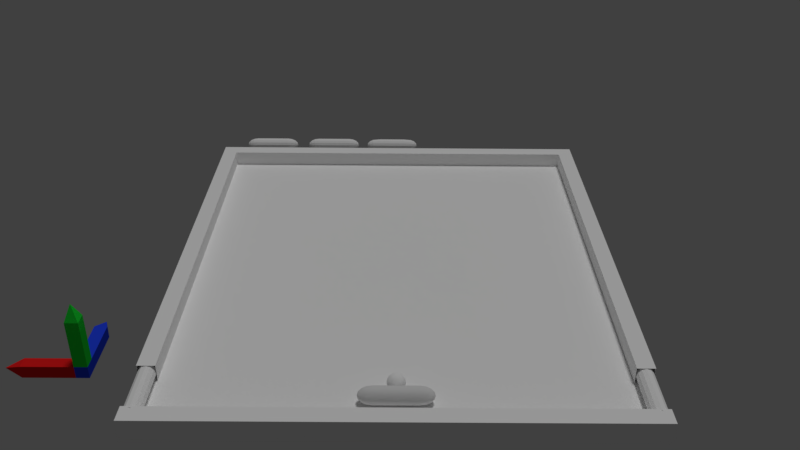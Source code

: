 # Source: level_mesh.blend  (saved by Blender 2.79.0; exported with 4.5.12 LTS)
import bpy
from mathutils import Matrix  # noqa: F401  (used for matrix-valued properties, if any)

bpy.ops.wm.read_factory_settings(use_empty=True)
scene = bpy.context.scene
scene.name = 'Scene'

# ---- collections
col_collection_1 = bpy.data.collections.new('Collection 1'); scene.collection.children.link(col_collection_1)
col_collection_9 = bpy.data.collections.new('Collection 9'); scene.collection.children.link(col_collection_9)

# ---- materials (node trees are filled in below, after node groups)
mat_material = bpy.data.materials.new('Material')
mat_material.alpha_threshold = 0.0
mat_material.use_transparent_shadow = False
mat_material.diffuse_color = (1.0, 1.0, 1.0, 1.0)
mat_material.roughness = 0.5
mat_material.specular_intensity = 0.0
mat_material_001 = bpy.data.materials.new('Material.001')
mat_material_001.alpha_threshold = 0.0
mat_material_001.use_transparent_shadow = False
mat_material_001.diffuse_color = (0.01452, 0.8, 0.04292, 1.0)
mat_material_001.roughness = 0.5
mat_material_002 = bpy.data.materials.new('Material.002')
mat_material_002.alpha_threshold = 0.0
mat_material_002.use_transparent_shadow = False
mat_material_002.diffuse_color = (0.8, 0.01274, 0.01358, 1.0)
mat_material_002.roughness = 0.5
mat_material_003 = bpy.data.materials.new('Material.003')
mat_material_003.alpha_threshold = 0.0
mat_material_003.use_transparent_shadow = False
mat_material_003.diffuse_color = (0.01929, 0.05748, 0.8, 1.0)
mat_material_003.roughness = 0.5

# ---- material node trees

# ---- world
world_world = bpy.data.worlds.new('World'); scene.world = world_world
world_world.color = (0.05088, 0.05088, 0.05088)
world_world.use_sun_shadow = False
world_world.sun_shadow_jitter_overblur = 0.0
world_world.cycles.sampling_method = 'MANUAL'

# ---- cameras
cam_camera = bpy.data.cameras.new('Camera')
cam_camera.clip_end = 100.0
cam_camera.lens = 35.0
cam_camera.sensor_width = 32.0
cam_camera.sensor_height = 18.0
cam_camera.display_size = 2.0
cam_camera.dof.focus_distance = 0.0
cam_camera.dof.aperture_fstop = 128.0
cam_camera.dof.aperture_blades = 6

# ---- lights
light_sun = bpy.data.lights.new('Sun', 'SUN')
light_sun.transmission_factor = 0.0
light_sun.angle = 0.1993
light_sun.energy = 0.8
light_sun.shadow_buffer_clip_start = 0.5
light_sun.shadow_soft_size = 0.1
light_sun.shadow_cascade_max_distance = 1000.0

# ---- meshes
me_ball = bpy.data.meshes.new('ball')
me_ball.from_pydata([(1.13e-07, 1.412e-08, -0.05), (-0.03648, 0.02649, -0.02236), (0.01393, 0.04287, -0.02236), (0.0451, 2.881e-08, -0.02236), (0.01394, -0.04287, -0.02236), (-0.03648, -0.02649, -0.02236), (-0.01393, 0.04287, 0.02236), (0.03648, 0.02649, 0.02236), (0.03648, -0.02649, 0.02236), (-0.01393, -0.04287, 0.02236), (-0.0451, -5.672e-10, 0.02236), (1.13e-07, 1.412e-08, 0.05), (0.01172, 0.03604, -0.03258), (0.008127, 0.025, -0.0422), (0.003842, 0.01182, -0.0482), (-0.01006, 0.007304, -0.0482), (-0.02128, 0.01545, -0.0422), (-0.03067, 0.02227, -0.03258), (-0.02683, 0.03409, -0.02496), (-0.01315, 0.04045, -0.02608), (0.001658, 0.04335, -0.02496), (-0.04073, -0.01497, -0.02496), (-0.04255, 2.613e-10, -0.02608), (-0.04073, 0.01497, -0.02496), (-0.01006, -0.007304, -0.0482), (-0.02128, -0.01545, -0.0422), (-0.03067, -0.02227, -0.03258), (0.03791, 2.647e-08, -0.03258), (0.0263, 3.681e-08, -0.0422), (0.01243, 2.523e-08, -0.0482), (0.02415, 0.03604, -0.02496), (0.03442, 0.025, -0.02608), (0.04176, 0.01182, -0.02496), (0.01172, -0.03604, -0.03258), (0.008127, -0.025, -0.0422), (0.003842, -0.01182, -0.0482), (0.04176, -0.01182, -0.02496), (0.03442, -0.025, -0.02608), (0.02415, -0.03604, -0.02496), (0.001658, -0.04335, -0.02496), (-0.01315, -0.04045, -0.02608), (-0.02683, -0.03409, -0.02496), (-0.04797, 0.007304, 0.01264), (-0.04757, 0.01545, 0.0), (-0.0431, 0.02228, -0.01264), (-0.0431, -0.02228, -0.01264), (-0.04757, -0.01545, 0.0), (-0.04797, -0.007304, 0.01264), (-0.007874, 0.04786, 0.01264), (9.671e-08, 0.05, 0.0), (0.007874, 0.04786, -0.01264), (-0.03451, 0.03409, -0.01264), (-0.0294, 0.04045, 0.0), (-0.02177, 0.04335, 0.01264), (0.0431, 0.02228, 0.01264), (0.04757, 0.01545, 0.0), (0.04797, 0.007304, -0.01264), (0.02177, 0.04335, -0.01264), (0.0294, 0.04045, 0.0), (0.03451, 0.03409, 0.01264), (0.03451, -0.03409, 0.01264), (0.0294, -0.04045, 0.0), (0.02177, -0.04335, -0.01264), (0.04797, -0.007304, -0.01264), (0.04757, -0.01545, 0.0), (0.0431, -0.02228, 0.01264), (-0.02177, -0.04335, 0.01264), (-0.0294, -0.04045, 0.0), (-0.03451, -0.03409, -0.01264), (0.007874, -0.04786, -0.01264), (1.293e-07, -0.05, 0.0), (-0.007874, -0.04786, 0.01264), (-0.04176, 0.01182, 0.02496), (-0.03442, 0.025, 0.02608), (-0.02415, 0.03604, 0.02496), (-0.001658, 0.04335, 0.02496), (0.01315, 0.04045, 0.02608), (0.02683, 0.03409, 0.02496), (0.04073, 0.01497, 0.02496), (0.04255, 2.798e-08, 0.02608), (0.04073, -0.01497, 0.02496), (0.02683, -0.03409, 0.02496), (0.01315, -0.04045, 0.02608), (-0.001658, -0.04335, 0.02496), (-0.02415, -0.03604, 0.02496), (-0.03442, -0.025, 0.02608), (-0.04176, -0.01182, 0.02496), (-0.003841, 0.01182, 0.0482), (-0.008126, 0.025, 0.0422), (-0.01172, 0.03604, 0.03258), (-0.03791, 1.772e-09, 0.03258), (-0.0263, 5.555e-09, 0.0422), (-0.01243, 1.007e-08, 0.0482), (0.01006, 0.007304, 0.0482), (0.02128, 0.01545, 0.0422), (0.03067, 0.02228, 0.03258), (0.01006, -0.007304, 0.0482), (0.02128, -0.01545, 0.0422), (0.03067, -0.02227, 0.03258), (-0.003841, -0.01182, 0.0482), (-0.008126, -0.025, 0.0422), (-0.01172, -0.03604, 0.03258), (-0.01825, -0.01325, 0.04426), (-0.03175, -0.01325, 0.03598), (-0.02242, -0.02609, 0.03598), (0.006969, -0.02144, 0.04426), (0.002796, -0.03428, 0.03598), (0.0179, -0.02938, 0.03598), (0.02255, 2.147e-08, 0.04426), (0.03348, -0.007936, 0.03598), (0.03348, 0.007936, 0.03598), (0.00697, 0.02144, 0.04426), (0.0179, 0.02938, 0.03598), (0.002796, 0.03428, 0.03598), (-0.01825, 0.01325, 0.04426), (-0.02242, 0.02609, 0.03598), (-0.03175, 0.01325, 0.03598), (-0.04303, -0.02144, 0.01361), (-0.04045, -0.02938, 0.0002137), (-0.0337, -0.03428, 0.01361), (0.007103, -0.04753, 0.01361), (0.01545, -0.04753, 0.0002137), (0.0222, -0.04263, 0.01361), (0.04742, -0.007936, 0.01361), (0.05, 3.746e-08, 0.0002138), (0.04742, 0.007936, 0.01361), (0.0222, 0.04263, 0.01361), (0.01545, 0.04753, 0.0002137), (0.007103, 0.04753, 0.01361), (-0.0337, 0.03428, 0.01361), (-0.04045, 0.02938, 0.0002137), (-0.04303, 0.02144, 0.01361), (-0.01545, -0.04753, -0.0002138), (-0.0222, -0.04263, -0.01361), (-0.007103, -0.04753, -0.01361), (0.04045, -0.02938, -0.0002138), (0.0337, -0.03428, -0.01361), (0.04303, -0.02144, -0.01361), (0.04045, 0.02938, -0.0002138), (0.04303, 0.02144, -0.01361), (0.0337, 0.03428, -0.01361), (-0.01545, 0.04753, -0.0002138), (-0.007103, 0.04753, -0.01361), (-0.0222, 0.04263, -0.01361), (-0.05, -2.165e-09, -0.0002138), (-0.04742, 0.007936, -0.01361), (-0.04742, -0.007936, -0.01361), (-0.0179, -0.02938, -0.03598), (-0.006969, -0.02144, -0.04426), (-0.002795, -0.03428, -0.03598), (0.02242, -0.02609, -0.03598), (0.01825, -0.01325, -0.04426), (0.03175, -0.01325, -0.03598), (0.03175, 0.01325, -0.03598), (0.01825, 0.01325, -0.04426), (0.02242, 0.02609, -0.03598), (-0.03348, -0.007936, -0.03598), (-0.03348, 0.007936, -0.03598), (-0.02255, 2.089e-08, -0.04426), (-0.002795, 0.03428, -0.03598), (-0.00697, 0.02144, -0.04426), (-0.0179, 0.02938, -0.03598)], [], [(0, 15, 14), (1, 17, 23), (0, 14, 29), (0, 29, 35), (0, 35, 24), (1, 23, 44), (2, 20, 50), (3, 32, 56), (4, 38, 62), (5, 41, 68), (1, 44, 51), (2, 50, 57), (3, 56, 63), (4, 62, 69), (5, 68, 45), (6, 74, 89), (7, 77, 95), (8, 80, 98), (9, 83, 101), (10, 86, 90), (92, 99, 11), (91, 102, 92), (90, 103, 91), (92, 102, 99), (102, 100, 99), (91, 103, 102), (103, 104, 102), (102, 104, 100), (104, 101, 100), (90, 86, 103), (86, 85, 103), (103, 85, 104), (85, 84, 104), (104, 84, 101), (84, 9, 101), (99, 96, 11), (100, 105, 99), (101, 106, 100), (99, 105, 96), (105, 97, 96), (100, 106, 105), (106, 107, 105), (105, 107, 97), (107, 98, 97), (101, 83, 106), (83, 82, 106), (106, 82, 107), (82, 81, 107), (107, 81, 98), (81, 8, 98), (96, 93, 11), (97, 108, 96), (98, 109, 97), (96, 108, 93), (108, 94, 93), (97, 109, 108), (109, 110, 108), (108, 110, 94), (110, 95, 94), (98, 80, 109), (80, 79, 109), (109, 79, 110), (79, 78, 110), (110, 78, 95), (78, 7, 95), (93, 87, 11), (94, 111, 93), (95, 112, 94), (93, 111, 87), (111, 88, 87), (94, 112, 111), (112, 113, 111), (111, 113, 88), (113, 89, 88), (95, 77, 112), (77, 76, 112), (112, 76, 113), (76, 75, 113), (113, 75, 89), (75, 6, 89), (87, 92, 11), (88, 114, 87), (89, 115, 88), (87, 114, 92), (114, 91, 92), (88, 115, 114), (115, 116, 114), (114, 116, 91), (116, 90, 91), (89, 74, 115), (74, 73, 115), (115, 73, 116), (73, 72, 116), (116, 72, 90), (72, 10, 90), (47, 86, 10), (46, 117, 47), (45, 118, 46), (47, 117, 86), (117, 85, 86), (46, 118, 117), (118, 119, 117), (117, 119, 85), (119, 84, 85), (45, 68, 118), (68, 67, 118), (118, 67, 119), (67, 66, 119), (119, 66, 84), (66, 9, 84), (71, 83, 9), (70, 120, 71), (69, 121, 70), (71, 120, 83), (120, 82, 83), (70, 121, 120), (121, 122, 120), (120, 122, 82), (122, 81, 82), (69, 62, 121), (62, 61, 121), (121, 61, 122), (61, 60, 122), (122, 60, 81), (60, 8, 81), (65, 80, 8), (64, 123, 65), (63, 124, 64), (65, 123, 80), (123, 79, 80), (64, 124, 123), (124, 125, 123), (123, 125, 79), (125, 78, 79), (63, 56, 124), (56, 55, 124), (124, 55, 125), (55, 54, 125), (125, 54, 78), (54, 7, 78), (59, 77, 7), (58, 126, 59), (57, 127, 58), (59, 126, 77), (126, 76, 77), (58, 127, 126), (127, 128, 126), (126, 128, 76), (128, 75, 76), (57, 50, 127), (50, 49, 127), (127, 49, 128), (49, 48, 128), (128, 48, 75), (48, 6, 75), (53, 74, 6), (52, 129, 53), (51, 130, 52), (53, 129, 74), (129, 73, 74), (52, 130, 129), (130, 131, 129), (129, 131, 73), (131, 72, 73), (51, 44, 130), (44, 43, 130), (130, 43, 131), (43, 42, 131), (131, 42, 72), (42, 10, 72), (66, 71, 9), (67, 132, 66), (68, 133, 67), (66, 132, 71), (132, 70, 71), (67, 133, 132), (133, 134, 132), (132, 134, 70), (134, 69, 70), (68, 41, 133), (41, 40, 133), (133, 40, 134), (40, 39, 134), (134, 39, 69), (39, 4, 69), (60, 65, 8), (61, 135, 60), (62, 136, 61), (60, 135, 65), (135, 64, 65), (61, 136, 135), (136, 137, 135), (135, 137, 64), (137, 63, 64), (62, 38, 136), (38, 37, 136), (136, 37, 137), (37, 36, 137), (137, 36, 63), (36, 3, 63), (54, 59, 7), (55, 138, 54), (56, 139, 55), (54, 138, 59), (138, 58, 59), (55, 139, 138), (139, 140, 138), (138, 140, 58), (140, 57, 58), (56, 32, 139), (32, 31, 139), (139, 31, 140), (31, 30, 140), (140, 30, 57), (30, 2, 57), (48, 53, 6), (49, 141, 48), (50, 142, 49), (48, 141, 53), (141, 52, 53), (49, 142, 141), (142, 143, 141), (141, 143, 52), (143, 51, 52), (50, 20, 142), (20, 19, 142), (142, 19, 143), (19, 18, 143), (143, 18, 51), (18, 1, 51), (42, 47, 10), (43, 144, 42), (44, 145, 43), (42, 144, 47), (144, 46, 47), (43, 145, 144), (145, 146, 144), (144, 146, 46), (146, 45, 46), (44, 23, 145), (23, 22, 145), (145, 22, 146), (22, 21, 146), (146, 21, 45), (21, 5, 45), (26, 41, 5), (25, 147, 26), (24, 148, 25), (26, 147, 41), (147, 40, 41), (25, 148, 147), (148, 149, 147), (147, 149, 40), (149, 39, 40), (24, 35, 148), (35, 34, 148), (148, 34, 149), (34, 33, 149), (149, 33, 39), (33, 4, 39), (33, 38, 4), (34, 150, 33), (35, 151, 34), (33, 150, 38), (150, 37, 38), (34, 151, 150), (151, 152, 150), (150, 152, 37), (152, 36, 37), (35, 29, 151), (29, 28, 151), (151, 28, 152), (28, 27, 152), (152, 27, 36), (27, 3, 36), (27, 32, 3), (28, 153, 27), (29, 154, 28), (27, 153, 32), (153, 31, 32), (28, 154, 153), (154, 155, 153), (153, 155, 31), (155, 30, 31), (29, 14, 154), (14, 13, 154), (154, 13, 155), (13, 12, 155), (155, 12, 30), (12, 2, 30), (21, 26, 5), (22, 156, 21), (23, 157, 22), (21, 156, 26), (156, 25, 26), (22, 157, 156), (157, 158, 156), (156, 158, 25), (158, 24, 25), (23, 17, 157), (17, 16, 157), (157, 16, 158), (16, 15, 158), (158, 15, 24), (15, 0, 24), (12, 20, 2), (13, 159, 12), (14, 160, 13), (12, 159, 20), (159, 19, 20), (13, 160, 159), (160, 161, 159), (159, 161, 19), (161, 18, 19), (14, 15, 160), (15, 16, 160), (160, 16, 161), (16, 17, 161), (161, 17, 18), (17, 1, 18)])
me_ball.polygons.foreach_set('use_smooth', [True] * 320)
_uv = me_ball.uv_layers.new(name='UVMap')
_uv.uv.foreach_set('vector', [0.0, 0.0, 0.0, 0.0, 0.0, 0.0, 0.0, 0.0, 0.0, 0.0, 0.0, 0.0, 0.0, 0.0, 0.0, 0.0, 0.0, 0.0, 0.0, 0.0, 0.0, 0.0, 0.0, 0.0, 0.0, 0.0, 0.0, 0.0, 0.0, 0.0, 0.0, 0.0, 0.0, 0.0, 0.0, 0.0, 0.0, 0.0, 0.0, 0.0, 0.0, 0.0, 0.0, 0.0, 0.0, 0.0, 0.0, 0.0, 0.0, 0.0, 0.0, 0.0, 0.0, 0.0, 0.0, 0.0, 0.0, 0.0, 0.0, 0.0, 0.0, 0.0, 0.0, 0.0, 0.0, 0.0, 0.0, 0.0, 0.0, 0.0, 0.0, 0.0, 0.0, 0.0, 0.0, 0.0, 0.0, 0.0, 0.0, 0.0, 0.0, 0.0, 0.0, 0.0, 0.0, 0.0, 0.0, 0.0, 0.0, 0.0, 0.0, 0.0, 0.0, 0.0, 0.0, 0.0, 0.0, 0.0, 0.0, 0.0, 0.0, 0.0, 0.0, 0.0, 0.0, 0.0, 0.0, 0.0, 0.0, 0.0, 0.0, 0.0, 0.0, 0.0, 0.0, 0.0, 0.0, 0.0, 0.0, 0.0, 0.0, 0.0, 0.0, 0.0, 0.0, 0.0, 0.0, 0.0, 0.0, 0.0, 0.0, 0.0, 0.0, 0.0, 0.0, 0.0, 0.0, 0.0, 0.0, 0.0, 0.0, 0.0, 0.0, 0.0, 0.0, 0.0, 0.0, 0.0, 0.0, 0.0, 0.0, 0.0, 0.0, 0.0, 0.0, 0.0, 0.0, 0.0, 0.0, 0.0, 0.0, 0.0, 0.0, 0.0, 0.0, 0.0, 0.0, 0.0, 0.0, 0.0, 0.0, 0.0, 0.0, 0.0, 0.0, 0.0, 0.0, 0.0, 0.0, 0.0, 0.0, 0.0, 0.0, 0.0, 0.0, 0.0, 0.0, 0.0, 0.0, 0.0, 0.0, 0.0, 0.0, 0.0, 0.0, 0.0, 0.0, 0.0, 0.0, 0.0, 0.0, 0.0, 0.0, 0.0, 0.0, 0.0, 0.0, 0.0, 0.0, 0.0, 0.0, 0.0, 0.0, 0.0, 0.0, 0.0, 0.0, 0.0, 0.0, 0.0, 0.0, 0.0, 0.0, 0.0, 0.0, 0.0, 0.0, 0.0, 0.0, 0.0, 0.0, 0.0, 0.0, 0.0, 0.0, 0.0, 0.0, 0.0, 0.0, 0.0, 0.0, 0.0, 0.0, 0.0, 0.0, 0.0, 0.0, 0.0, 0.0, 0.0, 0.0, 0.0, 0.0, 0.0, 0.0, 0.0, 0.0, 0.0, 0.0, 0.0, 0.0, 0.0, 0.0, 0.0, 0.0, 0.0, 0.0, 0.0, 0.0, 0.0, 0.0, 0.0, 0.0, 0.0, 0.0, 0.0, 0.0, 0.0, 0.0, 0.0, 0.0, 0.0, 0.0, 0.0, 0.0, 0.0, 0.0, 0.0, 0.0, 0.0, 0.0, 0.0, 0.0, 0.0, 0.0, 0.0, 0.0, 0.0, 0.0, 0.0, 0.0, 0.0, 0.0, 0.0, 0.0, 0.0, 0.0, 0.0, 0.0, 0.0, 0.0, 0.0, 0.0, 0.0, 0.0, 0.0, 0.0, 0.0, 0.0, 0.0, 0.0, 0.0, 0.0, 0.0, 0.0, 0.0, 0.0, 0.0, 0.0, 0.0, 0.0, 0.0, 0.0, 0.0, 0.0, 0.0, 0.0, 0.0, 0.0, 0.0, 0.0, 0.0, 0.0, 0.0, 0.0, 0.0, 0.0, 0.0, 0.0, 0.0, 0.0, 0.0, 0.0, 0.0, 0.0, 0.0, 0.0, 0.0, 0.0, 0.0, 0.0, 0.0, 0.0, 0.0, 0.0, 0.0, 0.0, 0.0, 0.0, 0.0, 0.0, 0.0, 0.0, 0.0, 0.0, 0.0, 0.0, 0.0, 0.0, 0.0, 0.0, 0.0, 0.0, 0.0, 0.0, 0.0, 0.0, 0.0, 0.0, 0.0, 0.0, 0.0, 0.0, 0.0, 0.0, 0.0, 0.0, 0.0, 0.0, 0.0, 0.0, 0.0, 0.0, 0.0, 0.0, 0.0, 0.0, 0.0, 0.0, 0.0, 0.0, 0.0, 0.0, 0.0, 0.0, 0.0, 0.0, 0.0, 0.0, 0.0, 0.0, 0.0, 0.0, 0.0, 0.0, 0.0, 0.0, 0.0, 0.0, 0.0, 0.0, 0.0, 0.0, 0.0, 0.0, 0.0, 0.0, 0.0, 0.0, 0.0, 0.0, 0.0, 0.0, 0.0, 0.0, 0.0, 0.0, 0.0, 0.0, 0.0, 0.0, 0.0, 0.0, 0.0, 0.0, 0.0, 0.0, 0.0, 0.0, 0.0, 0.0, 0.0, 0.0, 0.0, 0.0, 0.0, 0.0, 0.0, 0.0, 0.0, 0.0, 0.0, 0.0, 0.0, 0.0, 0.0, 0.0, 0.0, 0.0, 0.0, 0.0, 0.0, 0.0, 0.0, 0.0, 0.0, 0.0, 0.0, 0.0, 0.0, 0.0, 0.0, 0.0, 0.0, 0.0, 0.0, 0.0, 0.0, 0.0, 0.0, 0.0, 0.0, 0.0, 0.0, 0.0, 0.0, 0.0, 0.0, 0.0, 0.0, 0.0, 0.0, 0.0, 0.0, 0.0, 0.0, 0.0, 0.0, 0.0, 0.0, 0.0, 0.0, 0.0, 0.0, 0.0, 0.0, 0.0, 0.0, 0.0, 0.0, 0.0, 0.0, 0.0, 0.0, 0.0, 0.0, 0.0, 0.0, 0.0, 0.0, 0.0, 0.0, 0.0, 0.0, 0.0, 0.0, 0.0, 0.0, 0.0, 0.0, 0.0, 0.0, 0.0, 0.0, 0.0, 0.0, 0.0, 0.0, 0.0, 0.0, 0.0, 0.0, 0.0, 0.0, 0.0, 0.0, 0.0, 0.0, 0.0, 0.0, 0.0, 0.0, 0.0, 0.0, 0.0, 0.0, 0.0, 0.0, 0.0, 0.0, 0.0, 0.0, 0.0, 0.0, 0.0, 0.0, 0.0, 0.0, 0.0, 0.0, 0.0, 0.0, 0.0, 0.0, 0.0, 0.0, 0.0, 0.0, 0.0, 0.0, 0.0, 0.0, 0.0, 0.0, 0.0, 0.0, 0.0, 0.0, 0.0, 0.0, 0.0, 0.0, 0.0, 0.0, 0.0, 0.0, 0.0, 0.0, 0.0, 0.0, 0.0, 0.0, 0.0, 0.0, 0.0, 0.0, 0.0, 0.0, 0.0, 0.0, 0.0, 0.0, 0.0, 0.0, 0.0, 0.0, 0.0, 0.0, 0.0, 0.0, 0.0, 0.0, 0.0, 0.0, 0.0, 0.0, 0.0, 0.0, 0.0, 0.0, 0.0, 0.0, 0.0, 0.0, 0.0, 0.0, 0.0, 0.0, 0.0, 0.0, 0.0, 0.0, 0.0, 0.0, 0.0, 0.0, 0.0, 0.0, 0.0, 0.0, 0.0, 0.0, 0.0, 0.0, 0.0, 0.0, 0.0, 0.0, 0.0, 0.0, 0.0, 0.0, 0.0, 0.0, 0.0, 0.0, 0.0, 0.0, 0.0, 0.0, 0.0, 0.0, 0.0, 0.0, 0.0, 0.0, 0.0, 0.0, 0.0, 0.0, 0.0, 0.0, 0.0, 0.0, 0.0, 0.0, 0.0, 0.0, 0.0, 0.0, 0.0, 0.0, 0.0, 0.0, 0.0, 0.0, 0.0, 0.0, 0.0, 0.0, 0.0, 0.0, 0.0, 0.0, 0.0, 0.0, 0.0, 0.0, 0.0, 0.0, 0.0, 0.0, 0.0, 0.0, 0.0, 0.0, 0.0, 0.0, 0.0, 0.0, 0.0, 0.0, 0.0, 0.0, 0.0, 0.0, 0.0, 0.0, 0.0, 0.0, 0.0, 0.0, 0.0, 0.0, 0.0, 0.0, 0.0, 0.0, 0.0, 0.0, 0.0, 0.0, 0.0, 0.0, 0.0, 0.0, 0.0, 0.0, 0.0, 0.0, 0.0, 0.0, 0.0, 0.0, 0.0, 0.0, 0.0, 0.0, 0.0, 0.0, 0.0, 0.0, 0.0, 0.0, 0.0, 0.0, 0.0, 0.0, 0.0, 0.0, 0.0, 0.0, 0.0, 0.0, 0.0, 0.0, 0.0, 0.0, 0.0, 0.0, 0.0, 0.0, 0.0, 0.0, 0.0, 0.0, 0.0, 0.0, 0.0, 0.0, 0.0, 0.0, 0.0, 0.0, 0.0, 0.0, 0.0, 0.0, 0.0, 0.0, 0.0, 0.0, 0.0, 0.0, 0.0, 0.0, 0.0, 0.0, 0.0, 0.0, 0.0, 0.0, 0.0, 0.0, 0.0, 0.0, 0.0, 0.0, 0.0, 0.0, 0.0, 0.0, 0.0, 0.0, 0.0, 0.0, 0.0, 0.0, 0.0, 0.0, 0.0, 0.0, 0.0, 0.0, 0.0, 0.0, 0.0, 0.0, 0.0, 0.0, 0.0, 0.0, 0.0, 0.0, 0.0, 0.0, 0.0, 0.0, 0.0, 0.0, 0.0, 0.0, 0.0, 0.0, 0.0, 0.0, 0.0, 0.0, 0.0, 0.0, 0.0, 0.0, 0.0, 0.0, 0.0, 0.0, 0.0, 0.0, 0.0, 0.0, 0.0, 0.0, 0.0, 0.0, 0.0, 0.0, 0.0, 0.0, 0.0, 0.0, 0.0, 0.0, 0.0, 0.0, 0.0, 0.0, 0.0, 0.0, 0.0, 0.0, 0.0, 0.0, 0.0, 0.0, 0.0, 0.0, 0.0, 0.0, 0.0, 0.0, 0.0, 0.0, 0.0, 0.0, 0.0, 0.0, 0.0, 0.0, 0.0, 0.0, 0.0, 0.0, 0.0, 0.0, 0.0, 0.0, 0.0, 0.0, 0.0, 0.0, 0.0, 0.0, 0.0, 0.0, 0.0, 0.0, 0.0, 0.0, 0.0, 0.0, 0.0, 0.0, 0.0, 0.0, 0.0, 0.0, 0.0, 0.0, 0.0, 0.0, 0.0, 0.0, 0.0, 0.0, 0.0, 0.0, 0.0, 0.0, 0.0, 0.0, 0.0, 0.0, 0.0, 0.0, 0.0, 0.0, 0.0, 0.0, 0.0, 0.0, 0.0, 0.0, 0.0, 0.0, 0.0, 0.0, 0.0, 0.0, 0.0, 0.0, 0.0, 0.0, 0.0, 0.0, 0.0, 0.0, 0.0, 0.0, 0.0, 0.0, 0.0, 0.0, 0.0, 0.0, 0.0, 0.0, 0.0, 0.0, 0.0, 0.0, 0.0, 0.0, 0.0, 0.0, 0.0, 0.0, 0.0, 0.0, 0.0, 0.0, 0.0, 0.0, 0.0, 0.0, 0.0, 0.0, 0.0, 0.0, 0.0, 0.0, 0.0, 0.0, 0.0, 0.0, 0.0, 0.0, 0.0, 0.0, 0.0, 0.0, 0.0, 0.0, 0.0, 0.0, 0.0, 0.0, 0.0, 0.0, 0.0, 0.0, 0.0, 0.0, 0.0, 0.0, 0.0, 0.0, 0.0, 0.0, 0.0, 0.0, 0.0, 0.0, 0.0, 0.0, 0.0, 0.0, 0.0, 0.0, 0.0, 0.0, 0.0, 0.0, 0.0, 0.0, 0.0, 0.0, 0.0, 0.0, 0.0, 0.0, 0.0, 0.0, 0.0, 0.0, 0.0, 0.0, 0.0, 0.0, 0.0, 0.0, 0.0, 0.0, 0.0, 0.0, 0.0, 0.0, 0.0, 0.0, 0.0, 0.0, 0.0, 0.0, 0.0, 0.0, 0.0, 0.0, 0.0, 0.0, 0.0, 0.0, 0.0, 0.0, 0.0, 0.0, 0.0, 0.0, 0.0, 0.0, 0.0, 0.0, 0.0, 0.0, 0.0, 0.0, 0.0, 0.0, 0.0, 0.0, 0.0, 0.0, 0.0, 0.0, 0.0, 0.0, 0.0, 0.0, 0.0, 0.0, 0.0, 0.0, 0.0, 0.0, 0.0, 0.0, 0.0, 0.0, 0.0, 0.0, 0.0, 0.0, 0.0, 0.0, 0.0, 0.0, 0.0, 0.0, 0.0, 0.0, 0.0, 0.0, 0.0, 0.0, 0.0, 0.0, 0.0, 0.0, 0.0, 0.0, 0.0, 0.0, 0.0, 0.0, 0.0, 0.0, 0.0, 0.0, 0.0, 0.0, 0.0, 0.0, 0.0, 0.0, 0.0, 0.0, 0.0, 0.0, 0.0, 0.0, 0.0, 0.0, 0.0, 0.0, 0.0, 0.0, 0.0, 0.0, 0.0, 0.0, 0.0, 0.0, 0.0, 0.0, 0.0, 0.0, 0.0, 0.0, 0.0, 0.0, 0.0, 0.0, 0.0, 0.0, 0.0, 0.0, 0.0, 0.0, 0.0, 0.0, 0.0, 0.0, 0.0, 0.0, 0.0, 0.0, 0.0, 0.0, 0.0, 0.0, 0.0, 0.0, 0.0, 0.0, 0.0, 0.0, 0.0, 0.0, 0.0, 0.0, 0.0, 0.0, 0.0, 0.0, 0.0, 0.0, 0.0, 0.0, 0.0, 0.0, 0.0, 0.0, 0.0, 0.0, 0.0, 0.0, 0.0, 0.0, 0.0, 0.0, 0.0, 0.0, 0.0, 0.0, 0.0, 0.0, 0.0, 0.0, 0.0, 0.0, 0.0, 0.0, 0.0, 0.0, 0.0, 0.0, 0.0, 0.0, 0.0, 0.0, 0.0, 0.0, 0.0, 0.0, 0.0, 0.0, 0.0, 0.0, 0.0, 0.0, 0.0, 0.0, 0.0, 0.0, 0.0, 0.0, 0.0, 0.0, 0.0, 0.0, 0.0, 0.0, 0.0, 0.0, 0.0, 0.0, 0.0, 0.0, 0.0, 0.0, 0.0, 0.0, 0.0, 0.0, 0.0, 0.0, 0.0, 0.0, 0.0, 0.0, 0.0, 0.0, 0.0, 0.0, 0.0, 0.0, 0.0, 0.0, 0.0, 0.0, 0.0, 0.0, 0.0, 0.0, 0.0, 0.0, 0.0, 0.0, 0.0, 0.0, 0.0, 0.0, 0.0, 0.0, 0.0, 0.0, 0.0, 0.0, 0.0, 0.0, 0.0, 0.0, 0.0, 0.0, 0.0, 0.0, 0.0, 0.0, 0.0, 0.0, 0.0, 0.0, 0.0, 0.0, 0.0, 0.0, 0.0, 0.0, 0.0, 0.0, 0.0, 0.0, 0.0, 0.0, 0.0, 0.0, 0.0, 0.0, 0.0, 0.0, 0.0, 0.0, 0.0, 0.0, 0.0, 0.0, 0.0, 0.0, 0.0, 0.0, 0.0, 0.0, 0.0, 0.0, 0.0, 0.0, 0.0, 0.0, 0.0, 0.0, 0.0, 0.0, 0.0, 0.0, 0.0, 0.0, 0.0, 0.0, 0.0, 0.0, 0.0, 0.0, 0.0, 0.0, 0.0, 0.0, 0.0, 0.0, 0.0, 0.0, 0.0, 0.0, 0.0, 0.0, 0.0, 0.0, 0.0, 0.0, 0.0, 0.0, 0.0, 0.0, 0.0, 0.0, 0.0, 0.0, 0.0, 0.0, 0.0, 0.0, 0.0, 0.0, 0.0, 0.0, 0.0, 0.0, 0.0, 0.0, 0.0, 0.0, 0.0, 0.0, 0.0, 0.0, 0.0, 0.0, 0.0, 0.0, 0.0, 0.0, 0.0, 0.0, 0.0, 0.0, 0.0, 0.0, 0.0, 0.0, 0.0, 0.0, 0.0, 0.0, 0.0, 0.0, 0.0, 0.0, 0.0, 0.0, 0.0, 0.0, 0.0, 0.0, 0.0, 0.0, 0.0, 0.0, 0.0, 0.0, 0.0, 0.0, 0.0, 0.0, 0.0, 0.0, 0.0, 0.0, 0.0, 0.0, 0.0, 0.0, 0.0, 0.0, 0.0, 0.0, 0.0, 0.0, 0.0, 0.0, 0.0, 0.0, 0.0, 0.0, 0.0, 0.0, 0.0, 0.0, 0.0, 0.0, 0.0, 0.0, 0.0, 0.0, 0.0, 0.0, 0.0, 0.0, 0.0, 0.0, 0.0, 0.0, 0.0, 0.0, 0.0, 0.0, 0.0, 0.0, 0.0, 0.0, 0.0, 0.0, 0.0, 0.0, 0.0, 0.0, 0.0, 0.0, 0.0, 0.0, 0.0, 0.0, 0.0, 0.0, 0.0, 0.0, 0.0, 0.0, 0.0, 0.0, 0.0, 0.0, 0.0, 0.0, 0.0, 0.0, 0.0, 0.0, 0.0, 0.0, 0.0, 0.0, 0.0, 0.0, 0.0, 0.0, 0.0, 0.0, 0.0, 0.0, 0.0, 0.0, 0.0, 0.0, 0.0, 0.0, 0.0, 0.0, 0.0, 0.0, 0.0, 0.0, 0.0, 0.0, 0.0, 0.0, 0.0, 0.0, 0.0, 0.0, 0.0, 0.0, 0.0, 0.0, 0.0, 0.0, 0.0, 0.0, 0.0, 0.0, 0.0, 0.0, 0.0, 0.0, 0.0, 0.0, 0.0, 0.0, 0.0, 0.0, 0.0, 0.0, 0.0, 0.0, 0.0, 0.0, 0.0, 0.0, 0.0, 0.0, 0.0, 0.0, 0.0, 0.0, 0.0, 0.0, 0.0, 0.0, 0.0, 0.0, 0.0, 0.0, 0.0, 0.0, 0.0, 0.0, 0.0, 0.0, 0.0, 0.0, 0.0, 0.0, 0.0, 0.0, 0.0, 0.0, 0.0, 0.0, 0.0, 0.0, 0.0, 0.0, 0.0, 0.0, 0.0, 0.0, 0.0, 0.0, 0.0, 0.0, 0.0, 0.0, 0.0, 0.0, 0.0, 0.0, 0.0, 0.0, 0.0, 0.0, 0.0, 0.0, 0.0, 0.0, 0.0, 0.0, 0.0, 0.0, 0.0, 0.0, 0.0, 0.0, 0.0, 0.0, 0.0, 0.0, 0.0, 0.0, 0.0, 0.0, 0.0, 0.0, 0.0, 0.0, 0.0, 0.0, 0.0, 0.0, 0.0, 0.0, 0.0, 0.0, 0.0, 0.0, 0.0, 0.0, 0.0, 0.0, 0.0, 0.0, 0.0, 0.0, 0.0, 0.0, 0.0, 0.0, 0.0, 0.0, 0.0, 0.0, 0.0, 0.0, 0.0, 0.0, 0.0, 0.0, 0.0, 0.0, 0.0, 0.0, 0.0, 0.0, 0.0, 0.0, 0.0, 0.0, 0.0, 0.0, 0.0, 0.0, 0.0, 0.0, 0.0, 0.0, 0.0, 0.0, 0.0, 0.0, 0.0, 0.0, 0.0, 0.0, 0.0, 0.0, 0.0, 0.0, 0.0, 0.0, 0.0, 0.0, 0.0, 0.0, 0.0, 0.0, 0.0, 0.0, 0.0, 0.0, 0.0, 0.0, 0.0, 0.0, 0.0, 0.0, 0.0, 0.0, 0.0, 0.0, 0.0, 0.0, 0.0, 0.0, 0.0, 0.0, 0.0, 0.0, 0.0, 0.0, 0.0, 0.0, 0.0, 0.0, 0.0, 0.0, 0.0, 0.0, 0.0, 0.0, 0.0, 0.0, 0.0, 0.0, 0.0, 0.0, 0.0, 0.0, 0.0, 0.0, 0.0, 0.0, 0.0, 0.0, 0.0, 0.0, 0.0, 0.0, 0.0, 0.0, 0.0, 0.0, 0.0, 0.0, 0.0, 0.0, 0.0, 0.0, 0.0, 0.0, 0.0, 0.0, 0.0, 0.0, 0.0, 0.0, 0.0, 0.0, 0.0, 0.0, 0.0, 0.0, 0.0, 0.0, 0.0, 0.0, 0.0, 0.0, 0.0, 0.0, 0.0, 0.0, 0.0, 0.0, 0.0, 0.0, 0.0, 0.0, 0.0, 0.0, 0.0, 0.0, 0.0, 0.0, 0.0, 0.0, 0.0, 0.0, 0.0, 0.0, 0.0, 0.0, 0.0, 0.0, 0.0, 0.0, 0.0, 0.0, 0.0, 0.0, 0.0, 0.0, 0.0, 0.0, 0.0, 0.0, 0.0, 0.0, 0.0, 0.0, 0.0, 0.0, 0.0, 0.0, 0.0, 0.0, 0.0, 0.0, 0.0, 0.0, 0.0, 0.0, 0.0, 0.0, 0.0, 0.0, 0.0, 0.0, 0.0, 0.0, 0.0, 0.0, 0.0, 0.0, 0.0, 0.0])
me_ball.materials.append(mat_material)
me_ball.use_remesh_preserve_volume = False
me_ball.use_remesh_preserve_attributes = False
me_ball.use_mirror_vertex_groups = False
me_ball.update()
me_sphere_004 = bpy.data.meshes.new('Sphere.004')
me_sphere_004.from_pydata([(0.1769, 0.03536, -0.01225), (0.1513, 0.04619, -0.01225), (-0.1513, 0.04619, -0.01225), (-0.194, 0.01913, -0.01225), (0.194, 0.01768, -0.01957), (0.1769, 0.03266, -0.02578), (0.1513, 0.04268, -0.02993), (-0.1211, 0.04619, -0.03138), (-0.1513, 0.04268, -0.02993), (-0.1769, 0.03266, -0.02578), (-0.194, 0.01768, -0.01957), (0.194, 0.01353, -0.02578), (0.1769, 0.025, -0.03725), (0.1513, 0.03266, -0.04491), (-0.1211, 0.03536, -0.04761), (-0.1513, 0.03266, -0.04491), (-0.1769, 0.025, -0.03725), (-0.194, 0.01353, -0.02578), (0.194, 0.007322, -0.02993), (0.1769, 0.01353, -0.04491), (0.1513, 0.01768, -0.05493), (-0.1211, 0.01913, -0.05844), (-0.1513, 0.01768, -0.05493), (-0.1769, 0.01353, -0.04491), (-0.194, 0.007322, -0.02993), (0.194, -4.803e-09, -0.03138), (0.1769, -7.783e-09, -0.04761), (0.1513, -1.076e-08, -0.05844), (-0.1211, -1.076e-08, -0.06225), (-0.1513, -1.076e-08, -0.05844), (-0.1769, -7.783e-09, -0.04761), (-0.194, -8.528e-09, -0.03138), (0.194, -0.007322, -0.02993), (0.1769, -0.01353, -0.04491), (0.1513, -0.01768, -0.05493), (-0.1211, -0.01913, -0.05844), (-0.1513, -0.01768, -0.05493), (-0.1769, -0.01353, -0.04491), (-0.194, -0.007322, -0.02993), (0.194, -0.01353, -0.02578), (0.1769, -0.025, -0.03725), (0.1513, -0.03266, -0.04491), (-0.1211, -0.03536, -0.04761), (-0.1513, -0.03266, -0.04491), (-0.1769, -0.025, -0.03725), (-0.194, -0.01353, -0.02578), (0.194, -0.01768, -0.01957), (0.1769, -0.03266, -0.02578), (0.1513, -0.04268, -0.02993), (-0.1211, -0.04619, -0.03138), (-0.1513, -0.04268, -0.02993), (-0.1769, -0.03266, -0.02578), (-0.194, -0.01768, -0.01957), (0.194, -0.01913, -0.01225), (0.1769, -0.03536, -0.01225), (0.1513, -0.04619, -0.01225), (-0.1211, -0.05, -0.01225), (-0.1513, -0.04619, -0.01225), (-0.1769, -0.03536, -0.01225), (-0.194, -0.01913, -0.01225), (0.194, -0.01768, -0.004928), (0.1769, -0.03266, 0.001279), (0.1513, -0.04268, 0.005427), (-0.1211, -0.04619, 0.006883), (-0.1513, -0.04268, 0.005427), (-0.1769, -0.03266, 0.001279), (-0.194, -0.01768, -0.004928), (0.194, -0.01353, 0.001279), (0.1769, -0.025, 0.01275), (0.1513, -0.03266, 0.02041), (-0.1211, -0.03536, 0.0231), (-0.1513, -0.03266, 0.02041), (-0.1769, -0.025, 0.01275), (-0.194, -0.01353, 0.001279), (0.194, -0.007322, 0.005427), (0.1769, -0.01353, 0.02041), (0.1513, -0.01768, 0.03043), (-0.1211, -0.01913, 0.03394), (-0.1513, -0.01768, 0.03043), (-0.1769, -0.01353, 0.02041), (-0.194, -0.007322, 0.005427), (0.194, 1.158e-09, 0.006883), (0.1769, 1.308e-08, 0.0231), (0.1513, 1.457e-08, 0.03394), (-0.1211, 1.904e-08, 0.03775), (-0.1513, 1.457e-08, 0.03394), (-0.1769, 1.308e-08, 0.0231), (-0.194, 5.628e-09, 0.006883), (0.194, 0.007322, 0.005427), (0.1769, 0.01353, 0.02041), (0.1513, 0.01768, 0.03043), (-0.1211, 0.01913, 0.03394), (-0.1513, 0.01768, 0.03043), (-0.1769, 0.01353, 0.02041), (-0.194, 0.007322, 0.005427), (0.194, 0.01353, 0.001279), (0.1769, 0.025, 0.01275), (0.1513, 0.03266, 0.02041), (-0.1211, 0.03536, 0.0231), (-0.1513, 0.03266, 0.02041), (-0.1769, 0.025, 0.01275), (-0.194, 0.01353, 0.001279), (0.194, 0.01768, -0.004928), (0.1769, 0.03266, 0.001279), (0.1513, 0.04268, 0.005427), (-0.1211, 0.04619, 0.006883), (-0.1513, 0.04268, 0.005427), (-0.1769, 0.03266, 0.001279), (-0.194, 0.01768, -0.004928), (0.2, -1.134e-08, -0.01225), (0.194, 0.01913, -0.01225), (0.1211, 0.05, -0.01225), (-0.1769, 0.03536, -0.01225), (-0.2, -3.788e-09, -0.01225), (0.1211, 0.03536, -0.04761), (0.1211, 0.04619, -0.03138), (0.1211, 0.01913, -0.05844), (0.1211, -1.076e-08, -0.06225), (0.1211, -0.01913, -0.05844), (0.1211, -0.03536, -0.04761), (0.1211, -0.04619, -0.03138), (0.1211, -0.05, -0.01225), (0.1211, -0.04619, 0.006883), (0.1211, -0.03536, 0.0231), (0.1211, -0.01913, 0.03394), (0.1211, 1.904e-08, 0.03775), (0.1211, 0.01913, 0.03394), (0.1211, 0.03536, 0.0231), (0.1211, 0.04619, 0.006883), (-0.1211, 0.05, -0.01225)], [], [(3, 112, 9, 10), (2, 129, 7, 8), (1, 0, 5, 6), (110, 109, 4), (113, 3, 10), (112, 2, 8, 9), (111, 1, 6, 115), (0, 110, 4, 5), (6, 5, 12, 13), (4, 109, 11), (113, 10, 17), (9, 8, 15, 16), (115, 6, 13, 114), (5, 4, 11, 12), (10, 9, 16, 17), (8, 7, 14, 15), (113, 17, 24), (16, 15, 22, 23), (114, 13, 20, 116), (12, 11, 18, 19), (17, 16, 23, 24), (15, 14, 21, 22), (13, 12, 19, 20), (11, 109, 18), (19, 18, 25, 26), (24, 23, 30, 31), (22, 21, 28, 29), (20, 19, 26, 27), (18, 109, 25), (113, 24, 31), (23, 22, 29, 30), (116, 20, 27, 117), (31, 30, 37, 38), (29, 28, 35, 36), (27, 26, 33, 34), (25, 109, 32), (113, 31, 38), (30, 29, 36, 37), (117, 27, 34, 118), (26, 25, 32, 33), (32, 109, 39), (113, 38, 45), (37, 36, 43, 44), (118, 34, 41, 119), (33, 32, 39, 40), (38, 37, 44, 45), (36, 35, 42, 43), (34, 33, 40, 41), (44, 43, 50, 51), (119, 41, 48, 120), (40, 39, 46, 47), (45, 44, 51, 52), (43, 42, 49, 50), (41, 40, 47, 48), (39, 109, 46), (113, 45, 52), (52, 51, 58, 59), (50, 49, 56, 57), (48, 47, 54, 55), (46, 109, 53), (113, 52, 59), (51, 50, 57, 58), (120, 48, 55, 121), (47, 46, 53, 54), (57, 56, 63, 64), (55, 54, 61, 62), (53, 109, 60), (113, 59, 66), (58, 57, 64, 65), (121, 55, 62, 122), (54, 53, 60, 61), (59, 58, 65, 66), (113, 66, 73), (65, 64, 71, 72), (122, 62, 69, 123), (61, 60, 67, 68), (66, 65, 72, 73), (64, 63, 70, 71), (62, 61, 68, 69), (60, 109, 67), (123, 69, 76, 124), (68, 67, 74, 75), (73, 72, 79, 80), (71, 70, 77, 78), (69, 68, 75, 76), (67, 109, 74), (113, 73, 80), (72, 71, 78, 79), (80, 79, 86, 87), (78, 77, 84, 85), (76, 75, 82, 83), (74, 109, 81), (113, 80, 87), (79, 78, 85, 86), (124, 76, 83, 125), (75, 74, 81, 82), (83, 82, 89, 90), (81, 109, 88), (113, 87, 94), (86, 85, 92, 93), (125, 83, 90, 126), (82, 81, 88, 89), (87, 86, 93, 94), (85, 84, 91, 92), (113, 94, 101), (93, 92, 99, 100), (126, 90, 97, 127), (89, 88, 95, 96), (94, 93, 100, 101), (92, 91, 98, 99), (90, 89, 96, 97), (88, 109, 95), (96, 95, 102, 103), (101, 100, 107, 108), (99, 98, 105, 106), (97, 96, 103, 104), (95, 109, 102), (113, 101, 108), (100, 99, 106, 107), (127, 97, 104, 128), (108, 107, 112, 3), (106, 105, 129, 2), (104, 103, 0, 1), (102, 109, 110), (113, 108, 3), (107, 106, 2, 112), (128, 104, 1, 111), (103, 102, 110, 0), (115, 7, 129, 111), (111, 129, 105, 128), (128, 105, 98, 127), (127, 98, 91, 126), (126, 91, 84, 125), (125, 84, 77, 124), (124, 77, 70, 123), (123, 70, 63, 122), (122, 63, 56, 121), (121, 56, 49, 120), (120, 49, 42, 119), (119, 42, 35, 118), (118, 35, 28, 117), (117, 28, 21, 116), (116, 21, 14, 114), (114, 14, 7, 115)])
me_sphere_004.polygons.foreach_set('use_smooth', [True] * 144)
me_sphere_004.use_remesh_preserve_volume = False
me_sphere_004.use_remesh_preserve_attributes = False
me_sphere_004.use_mirror_vertex_groups = False
me_sphere_004.update()
me_cube_001 = bpy.data.meshes.new('Cube.001')
me_cube_001.from_pydata([(-0.2385, -0.2385, -0.2385), (-0.2385, -0.2385, -0.1615), (-0.2385, -0.1615, -0.2385), (-0.2385, -0.1615, -0.1615), (-0.1615, -0.2385, -0.2385), (-0.1615, -0.2385, -0.1615), (-0.1615, -0.1615, -0.2385), (-0.1615, -0.1615, -0.1615), (-0.2385, -0.2385, 0.1385), (-0.2385, -0.1615, 0.1385), (-0.1615, -0.1615, 0.1385), (-0.1615, -0.2385, 0.1385), (-0.2385, 0.1385, -0.1615), (-0.2385, 0.1385, -0.2385), (-0.1615, 0.1385, -0.2385), (-0.1615, 0.1385, -0.1615), (0.1385, -0.1615, -0.1615), (0.1385, -0.1615, -0.2385), (0.1385, -0.2385, -0.2385), (0.1385, -0.2385, -0.1615), (-0.2, -0.2, 0.2385), (-0.2, 0.2385, -0.2), (0.2385, -0.2, -0.2), (-0.1615, -0.1615, -0.2385), (-0.2385, -0.1615, -0.2385), (-0.2385, -0.1615, -0.1615), (-0.1615, -0.1615, -0.2385), (-0.1615, -0.1615, -0.1615), (-0.1615, -0.1615, -0.1615), (-0.1615, -0.2385, -0.2385), (-0.1615, -0.2385, -0.1615)], [], [(0, 1, 25, 24), (3, 27, 15, 12), (28, 30, 19, 16), (29, 5, 1, 0), (24, 23, 29, 0), (7, 25, 9, 10), (11, 10, 20), (5, 7, 10, 11), (25, 1, 8, 9), (1, 5, 11, 8), (15, 14, 21), (2, 3, 12, 13), (27, 26, 14, 15), (26, 2, 13, 14), (16, 19, 22), (6, 28, 16, 17), (30, 4, 18, 19), (4, 6, 17, 18), (14, 13, 21), (9, 8, 20), (8, 11, 20), (10, 9, 20), (17, 16, 22), (12, 15, 21), (13, 12, 21), (19, 18, 22), (18, 17, 22)])
me_cube_001.polygons.foreach_set('material_index', [2, 0, 1, 2, 2, 2, 2, 2, 2, 2, 0, 0, 0, 0, 1, 1, 1, 1, 0, 2, 2, 2, 1, 0, 0, 1, 1])
me_cube_001.materials.append(mat_material_001)
me_cube_001.materials.append(mat_material_002)
me_cube_001.materials.append(mat_material_003)
me_cube_001.use_remesh_preserve_volume = False
me_cube_001.use_remesh_preserve_attributes = False
me_cube_001.use_mirror_vertex_groups = False
me_cube_001.update()
me_cube_012 = bpy.data.meshes.new('Cube.012')
me_cube_012.from_pydata([(1.324, 0.03784, -1.461), (1.324, 0.03784, -1.126), (1.341, 0.02037, -1.461), (1.341, 0.02037, -1.126), (1.348, -0.003495, -1.461), (1.348, -0.003495, -1.126), (1.341, -0.02736, -1.461), (1.341, -0.02736, -1.126), (1.324, -0.04483, -1.461), (1.324, -0.04483, -1.126), (1.3, -0.05123, -1.461), (1.3, -0.05123, -1.126), (1.276, -0.04483, -1.461), (1.276, -0.04483, -1.126), (1.259, -0.02736, -1.461), (1.259, -0.02736, -1.126), (1.252, -0.003495, -1.461), (1.252, -0.003495, -1.126), (1.259, 0.02037, -1.461), (1.259, 0.02037, -1.126), (1.276, 0.03784, -1.461), (1.276, 0.03784, -1.126), (1.3, 0.04424, -1.461), (1.3, 0.04424, -1.126), (1.35, -0.0531, -1.553), (1.35, -0.0531, -1.449), (-1.35, -0.0531, -1.553), (-1.35, -0.0531, -1.449), (1.35, 0.0417, -1.553), (1.35, 0.0417, -1.449), (-1.35, 0.0417, -1.449), (-1.35, 0.0417, -1.553), (-1.3, 0.04424, -1.126), (-1.3, 0.04424, -1.461), (-1.324, 0.03784, -1.126), (-1.324, 0.03784, -1.461), (-1.341, 0.02037, -1.126), (-1.341, 0.02037, -1.461), (-1.348, -0.003497, -1.126), (-1.348, -0.003497, -1.461), (-1.341, -0.02736, -1.126), (-1.341, -0.02736, -1.461), (-1.324, -0.04484, -1.126), (-1.324, -0.04484, -1.461), (-1.3, -0.05123, -1.126), (-1.3, -0.05123, -1.461), (-1.276, -0.04484, -1.126), (-1.276, -0.04484, -1.461), (-1.259, -0.02736, -1.126), (-1.259, -0.02736, -1.461), (-1.252, -0.003497, -1.126), (-1.252, -0.003497, -1.461), (-1.259, 0.02037, -1.126), (-1.259, 0.02037, -1.461), (-1.276, 0.03784, -1.126), (-1.276, 0.03784, -1.461), (1.35, -0.0531, -1.146), (1.35, -0.0531, 1.55), (-1.35, -0.0531, -1.146), (-1.35, -0.0531, 1.55), (1.25, -0.0531, -1.146), (1.25, -0.0531, 1.45), (-1.25, -0.0531, 1.45), (-1.25, -0.0531, -1.146), (1.25, 0.0469, -1.146), (1.25, 0.0469, 1.45), (-1.25, 0.0469, 1.45), (-1.25, 0.0469, -1.146), (1.35, 0.0469, -1.146), (1.35, 0.0469, 1.55), (-1.35, 0.0469, 1.55), (-1.35, 0.0469, -1.146), (1.35, -0.0931, -1.55), (1.35, -0.0531, -1.55), (1.35, -0.0931, 1.55), (1.35, -0.0531, 1.55), (-1.35, -0.0931, -1.55), (-1.35, -0.0531, -1.55), (-1.35, -0.0931, 1.55), (-1.35, -0.0531, 1.55), (0.2216, 0.03402, 1.701), (0.1965, 0.04445, 1.701), (-0.1049, 0.04445, 1.701), (-0.1468, 0.01841, 1.701), (0.2384, 0.01701, 1.694), (0.2216, 0.03143, 1.688), (0.1965, 0.04107, 1.684), (-0.04881, 0.04489, 1.683), (-0.1049, 0.04107, 1.684), (-0.13, 0.03143, 1.688), (-0.1468, 0.01701, 1.694), (0.2384, 0.01302, 1.688), (0.2216, 0.02406, 1.677), (0.1965, 0.03143, 1.67), (-0.04881, 0.03436, 1.667), (-0.1049, 0.03143, 1.67), (-0.13, 0.02406, 1.677), (-0.1468, 0.01302, 1.688), (0.2384, 0.007046, 1.684), (0.2216, 0.01302, 1.67), (0.1965, 0.01701, 1.66), (-0.04881, 0.0186, 1.656), (-0.1049, 0.01701, 1.66), (-0.13, 0.01302, 1.67), (-0.1468, 0.007046, 1.684), (0.2384, -5.588e-09, 1.683), (0.2216, -1.304e-08, 1.667), (0.1965, -1.304e-08, 1.657), (-0.04881, -1.49e-08, 1.653), (-0.1049, -1.304e-08, 1.657), (-0.13, -1.49e-08, 1.667), (-0.1468, -1.304e-08, 1.683), (0.2384, -0.007046, 1.684), (0.2216, -0.01302, 1.67), (0.1965, -0.01701, 1.66), (-0.04881, -0.0186, 1.656), (-0.1049, -0.01701, 1.66), (-0.13, -0.01302, 1.67), (-0.1468, -0.007046, 1.684), (0.2384, -0.01302, 1.688), (0.2216, -0.02406, 1.677), (0.1965, -0.03143, 1.67), (-0.04881, -0.03436, 1.667), (-0.1049, -0.03143, 1.67), (-0.13, -0.02406, 1.677), (-0.1468, -0.01302, 1.688), (0.2384, -0.01701, 1.694), (0.2216, -0.03143, 1.688), (0.1965, -0.04107, 1.684), (-0.04881, -0.04489, 1.683), (-0.1049, -0.04107, 1.684), (-0.13, -0.03143, 1.688), (-0.1468, -0.01701, 1.694), (0.2384, -0.01841, 1.701), (0.2216, -0.03402, 1.701), (0.1965, -0.04445, 1.701), (-0.04881, -0.04859, 1.701), (-0.1049, -0.04445, 1.701), (-0.13, -0.03402, 1.701), (-0.1468, -0.01841, 1.701), (0.2384, -0.01701, 1.708), (0.2216, -0.03143, 1.714), (0.1965, -0.04107, 1.718), (-0.04881, -0.04489, 1.72), (-0.1049, -0.04107, 1.718), (-0.13, -0.03143, 1.714), (-0.1468, -0.01701, 1.708), (0.2384, -0.01302, 1.714), (0.2216, -0.02406, 1.725), (0.1965, -0.03143, 1.733), (-0.04881, -0.03436, 1.736), (-0.1049, -0.03143, 1.733), (-0.13, -0.02406, 1.725), (-0.1468, -0.01302, 1.714), (0.2384, -0.007046, 1.718), (0.2216, -0.01302, 1.733), (0.1965, -0.01701, 1.742), (-0.04881, -0.0186, 1.746), (-0.1049, -0.01701, 1.742), (-0.13, -0.01302, 1.733), (-0.1468, -0.007046, 1.718), (0.2384, 0.0, 1.72), (0.2216, 1.211e-08, 1.735), (0.1965, 1.304e-08, 1.746), (-0.04881, 1.397e-08, 1.75), (-0.1049, 1.304e-08, 1.746), (-0.13, 1.211e-08, 1.735), (-0.1468, 1.863e-09, 1.72), (0.2384, 0.007046, 1.718), (0.2216, 0.01302, 1.733), (0.1965, 0.01701, 1.742), (-0.04881, 0.0186, 1.746), (-0.1049, 0.01701, 1.742), (-0.13, 0.01302, 1.733), (-0.1468, 0.007046, 1.718), (0.2384, 0.01302, 1.714), (0.2216, 0.02406, 1.725), (0.1965, 0.03143, 1.733), (-0.04881, 0.03436, 1.736), (-0.1049, 0.03143, 1.733), (-0.13, 0.02406, 1.725), (-0.1468, 0.01302, 1.714), (0.2384, 0.01701, 1.708), (0.2216, 0.03143, 1.714), (0.1965, 0.04107, 1.718), (-0.04881, 0.04489, 1.72), (-0.1049, 0.04107, 1.718), (-0.13, 0.03143, 1.714), (-0.1468, 0.01701, 1.708), (0.2428, -1.001e-08, 1.701), (0.2384, 0.01841, 1.701), (0.1404, 0.04859, 1.701), (-0.13, 0.03402, 1.701), (-0.1512, -2.794e-09, 1.701), (0.1404, 0.03436, 1.667), (0.1404, 0.04489, 1.683), (0.1404, 0.0186, 1.656), (0.1404, -1.49e-08, 1.653), (0.1404, -0.0186, 1.656), (0.1404, -0.03436, 1.667), (0.1404, -0.04489, 1.683), (0.1404, -0.04859, 1.701), (0.1404, -0.04489, 1.72), (0.1404, -0.03436, 1.736), (0.1404, -0.0186, 1.746), (0.1404, 1.397e-08, 1.75), (0.1404, 0.0186, 1.746), (0.1404, 0.03436, 1.736), (0.1404, 0.04489, 1.72), (-0.04881, 0.04859, 1.701), (0.6887, 0.03537, 1.702), (0.6631, 0.04621, 1.702), (0.3605, 0.04621, 1.702), (0.3178, 0.01914, 1.702), (0.7058, 0.01768, 1.695), (0.6887, 0.03268, 1.689), (0.6631, 0.04269, 1.685), (0.3907, 0.04621, 1.683), (0.3605, 0.04269, 1.685), (0.3349, 0.03268, 1.689), (0.3178, 0.01768, 1.695), (0.7058, 0.01354, 1.689), (0.6887, 0.02501, 1.677), (0.6631, 0.03268, 1.67), (0.3907, 0.03537, 1.667), (0.3605, 0.03268, 1.67), (0.3349, 0.02501, 1.677), (0.3178, 0.01354, 1.689), (0.7058, 0.007325, 1.685), (0.6887, 0.01354, 1.67), (0.6631, 0.01768, 1.66), (0.3907, 0.01914, 1.656), (0.3605, 0.01768, 1.66), (0.3349, 0.01354, 1.67), (0.3178, 0.007325, 1.685), (0.7058, 0.0, 1.683), (0.6887, -1.49e-08, 1.667), (0.6631, -1.49e-08, 1.656), (0.3907, -1.49e-08, 1.652), (0.3605, -1.49e-08, 1.656), (0.3349, -1.49e-08, 1.667), (0.3178, -1.49e-08, 1.683), (0.7058, -0.007325, 1.685), (0.6887, -0.01354, 1.67), (0.6631, -0.01768, 1.66), (0.3907, -0.01914, 1.656), (0.3605, -0.01768, 1.66), (0.3349, -0.01354, 1.67), (0.3178, -0.007325, 1.685), (0.7058, -0.01354, 1.689), (0.6887, -0.02501, 1.677), (0.6631, -0.03268, 1.67), (0.3907, -0.03537, 1.667), (0.3605, -0.03268, 1.67), (0.3349, -0.02501, 1.677), (0.3178, -0.01354, 1.689), (0.7058, -0.01768, 1.695), (0.6887, -0.03268, 1.689), (0.6631, -0.04269, 1.685), (0.3907, -0.04621, 1.683), (0.3605, -0.04269, 1.685), (0.3349, -0.03268, 1.689), (0.3178, -0.01768, 1.695), (0.7058, -0.01914, 1.702), (0.6887, -0.03537, 1.702), (0.6631, -0.04621, 1.702), (0.3907, -0.05002, 1.702), (0.3605, -0.04621, 1.702), (0.3349, -0.03537, 1.702), (0.3178, -0.01914, 1.702), (0.7058, -0.01768, 1.71), (0.6887, -0.03268, 1.716), (0.6631, -0.04269, 1.72), (0.3907, -0.04621, 1.721), (0.3605, -0.04269, 1.72), (0.3349, -0.03268, 1.716), (0.3178, -0.01768, 1.71), (0.7058, -0.01354, 1.716), (0.6887, -0.02501, 1.727), (0.6631, -0.03268, 1.735), (0.3907, -0.03537, 1.738), (0.3605, -0.03268, 1.735), (0.3349, -0.02501, 1.727), (0.3178, -0.01354, 1.716), (0.7058, -0.007325, 1.72), (0.6887, -0.01354, 1.735), (0.6631, -0.01768, 1.745), (0.3907, -0.01914, 1.749), (0.3605, -0.01768, 1.745), (0.3349, -0.01354, 1.735), (0.3178, -0.007325, 1.72), (0.7058, 0.0, 1.721), (0.6887, 1.49e-08, 1.738), (0.6631, 1.49e-08, 1.749), (0.3907, 1.49e-08, 1.752), (0.3605, 1.49e-08, 1.749), (0.3349, 1.49e-08, 1.738), (0.3178, 0.0, 1.721), (0.7058, 0.007325, 1.72), (0.6887, 0.01354, 1.735), (0.6631, 0.01768, 1.745), (0.3907, 0.01914, 1.749), (0.3605, 0.01768, 1.745), (0.3349, 0.01354, 1.735), (0.3178, 0.007325, 1.72), (0.7058, 0.01354, 1.716), (0.6887, 0.02501, 1.727), (0.6631, 0.03268, 1.735), (0.3907, 0.03537, 1.738), (0.3605, 0.03268, 1.735), (0.3349, 0.02501, 1.727), (0.3178, 0.01354, 1.716), (0.7058, 0.01768, 1.71), (0.6887, 0.03268, 1.716), (0.6631, 0.04269, 1.72), (0.3907, 0.04621, 1.721), (0.3605, 0.04269, 1.72), (0.3349, 0.03268, 1.716), (0.3178, 0.01768, 1.71), (0.7118, -1.49e-08, 1.702), (0.7058, 0.01914, 1.702), (0.6329, 0.05002, 1.702), (0.3349, 0.03537, 1.702), (0.3118, 0.0, 1.702), (0.6329, 0.03537, 1.667), (0.6329, 0.04621, 1.683), (0.6329, 0.01914, 1.656), (0.6329, -1.49e-08, 1.652), (0.6329, -0.01914, 1.656), (0.6329, -0.03537, 1.667), (0.6329, -0.04621, 1.683), (0.6329, -0.05002, 1.702), (0.6329, -0.04621, 1.721), (0.6329, -0.03537, 1.738), (0.6329, -0.01914, 1.749), (0.6329, 1.49e-08, 1.752), (0.6329, 0.01914, 1.749), (0.6329, 0.03537, 1.738), (0.6329, 0.04621, 1.721), (0.3907, 0.05002, 1.702), (1.175, 0.03537, 1.702), (1.15, 0.04621, 1.702), (0.8469, 0.04621, 1.702), (0.8042, 0.01914, 1.702), (1.192, 0.01768, 1.694), (1.175, 0.03268, 1.688), (1.15, 0.04269, 1.684), (0.8771, 0.04621, 1.683), (0.8469, 0.04269, 1.684), (0.8213, 0.03268, 1.688), (0.8042, 0.01768, 1.694), (1.192, 0.01354, 1.688), (1.175, 0.02501, 1.677), (1.15, 0.03268, 1.669), (0.8771, 0.03537, 1.666), (0.8469, 0.03268, 1.669), (0.8213, 0.02501, 1.677), (0.8042, 0.01354, 1.688), (1.192, 0.007325, 1.684), (1.175, 0.01354, 1.669), (1.15, 0.01768, 1.659), (0.8771, 0.01914, 1.655), (0.8469, 0.01768, 1.659), (0.8213, 0.01354, 1.669), (0.8042, 0.007325, 1.684), (1.192, -7.451e-09, 1.683), (1.175, -2.235e-08, 1.666), (1.15, -2.235e-08, 1.655), (0.8771, -2.235e-08, 1.652), (0.8469, -2.235e-08, 1.655), (0.8213, -2.235e-08, 1.666), (0.8042, -2.235e-08, 1.683), (1.192, -0.007325, 1.684), (1.175, -0.01354, 1.669), (1.15, -0.01768, 1.659), (0.8771, -0.01914, 1.655), (0.8469, -0.01768, 1.659), (0.8213, -0.01354, 1.669), (0.8042, -0.007325, 1.684), (1.192, -0.01354, 1.688), (1.175, -0.02501, 1.677), (1.15, -0.03268, 1.669), (0.8771, -0.03537, 1.666), (0.8469, -0.03268, 1.669), (0.8213, -0.02501, 1.677), (0.8042, -0.01354, 1.688), (1.192, -0.01768, 1.694), (1.175, -0.03268, 1.688), (1.15, -0.04269, 1.684), (0.8771, -0.04621, 1.683), (0.8469, -0.04269, 1.684), (0.8213, -0.03268, 1.688), (0.8042, -0.01768, 1.694), (1.192, -0.01914, 1.702), (1.175, -0.03537, 1.702), (1.15, -0.04621, 1.702), (0.8771, -0.05002, 1.702), (0.8469, -0.04621, 1.702), (0.8213, -0.03537, 1.702), (0.8042, -0.01914, 1.702), (1.192, -0.01768, 1.709), (1.175, -0.03268, 1.715), (1.15, -0.04269, 1.719), (0.8771, -0.04621, 1.721), (0.8469, -0.04269, 1.719), (0.8213, -0.03268, 1.715), (0.8042, -0.01768, 1.709), (1.192, -0.01354, 1.715), (1.175, -0.02501, 1.727), (1.15, -0.03268, 1.734), (0.8771, -0.03537, 1.737), (0.8469, -0.03268, 1.734), (0.8213, -0.02501, 1.727), (0.8042, -0.01354, 1.715), (1.192, -0.007325, 1.719), (1.175, -0.01354, 1.734), (1.15, -0.01768, 1.744), (0.8771, -0.01914, 1.748), (0.8469, -0.01768, 1.744), (0.8213, -0.01354, 1.734), (0.8042, -0.007325, 1.719), (1.192, -7.451e-09, 1.721), (1.175, 7.451e-09, 1.737), (1.15, 7.451e-09, 1.748), (0.8771, 7.451e-09, 1.752), (0.8469, 7.451e-09, 1.748), (0.8213, 7.451e-09, 1.737), (0.8042, -7.451e-09, 1.721), (1.192, 0.007325, 1.719), (1.175, 0.01354, 1.734), (1.15, 0.01768, 1.744), (0.8771, 0.01914, 1.748), (0.8469, 0.01768, 1.744), (0.8213, 0.01354, 1.734), (0.8042, 0.007325, 1.719), (1.192, 0.01354, 1.715), (1.175, 0.02501, 1.727), (1.15, 0.03268, 1.734), (0.8771, 0.03537, 1.737), (0.8469, 0.03268, 1.734), (0.8213, 0.02501, 1.727), (0.8042, 0.01354, 1.715), (1.192, 0.01768, 1.709), (1.175, 0.03268, 1.715), (1.15, 0.04269, 1.719), (0.8771, 0.04621, 1.721), (0.8469, 0.04269, 1.719), (0.8213, 0.03268, 1.715), (0.8042, 0.01768, 1.709), (1.198, -2.235e-08, 1.702), (1.192, 0.01914, 1.702), (1.119, 0.05002, 1.702), (0.8213, 0.03537, 1.702), (0.7982, -7.451e-09, 1.702), (1.119, 0.03537, 1.666), (1.119, 0.04621, 1.683), (1.119, 0.01914, 1.655), (1.119, -2.235e-08, 1.652), (1.119, -0.01914, 1.655), (1.119, -0.03537, 1.666), (1.119, -0.04621, 1.683), (1.119, -0.05002, 1.702), (1.119, -0.04621, 1.721), (1.119, -0.03537, 1.737), (1.119, -0.01914, 1.748), (1.119, 7.451e-09, 1.752), (1.119, 0.01914, 1.748), (1.119, 0.03537, 1.737), (1.119, 0.04621, 1.721), (0.8771, 0.05002, 1.702)], [], [(5, 4, 2, 3), (7, 6, 4, 5), (9, 8, 6, 7), (11, 10, 8, 9), (13, 12, 10, 11), (15, 14, 12, 13), (17, 16, 14, 15), (19, 18, 16, 17), (21, 20, 18, 19), (3, 2, 0, 1), (23, 22, 20, 21), (1, 0, 22, 23), (27, 26, 24, 25), (27, 25, 29, 30), (24, 26, 31, 28), (26, 27, 30, 31), (25, 24, 28, 29), (30, 29, 28, 31), (32, 33, 35, 34), (34, 35, 37, 36), (36, 37, 39, 38), (38, 39, 41, 40), (40, 41, 43, 42), (42, 43, 45, 44), (44, 45, 47, 46), (46, 47, 49, 48), (48, 49, 51, 50), (50, 51, 53, 52), (35, 33, 55, 53, 51, 49, 47, 45, 43, 41, 39, 37), (52, 53, 55, 54), (54, 55, 33, 32), (58, 59, 70, 71), (61, 62, 66, 65), (64, 65, 69, 68), (65, 66, 70, 69), (66, 67, 71, 70), (57, 56, 68, 69), (62, 63, 67, 66), (60, 61, 65, 64), (59, 57, 69, 70), (72, 73, 75, 74), (74, 75, 79, 78), (78, 79, 77, 76), (76, 77, 73, 72), (74, 78, 76, 72), (79, 75, 73, 77), (83, 192, 89, 90), (82, 209, 87, 88), (81, 80, 85, 86), (190, 189, 84), (193, 83, 90), (192, 82, 88, 89), (191, 81, 86, 195), (80, 190, 84, 85), (86, 85, 92, 93), (84, 189, 91), (193, 90, 97), (89, 88, 95, 96), (195, 86, 93, 194), (85, 84, 91, 92), (90, 89, 96, 97), (88, 87, 94, 95), (193, 97, 104), (96, 95, 102, 103), (194, 93, 100, 196), (92, 91, 98, 99), (97, 96, 103, 104), (95, 94, 101, 102), (93, 92, 99, 100), (91, 189, 98), (99, 98, 105, 106), (104, 103, 110, 111), (102, 101, 108, 109), (100, 99, 106, 107), (98, 189, 105), (193, 104, 111), (103, 102, 109, 110), (196, 100, 107, 197), (111, 110, 117, 118), (109, 108, 115, 116), (107, 106, 113, 114), (105, 189, 112), (193, 111, 118), (110, 109, 116, 117), (197, 107, 114, 198), (106, 105, 112, 113), (112, 189, 119), (193, 118, 125), (117, 116, 123, 124), (198, 114, 121, 199), (113, 112, 119, 120), (118, 117, 124, 125), (116, 115, 122, 123), (114, 113, 120, 121), (124, 123, 130, 131), (199, 121, 128, 200), (120, 119, 126, 127), (125, 124, 131, 132), (123, 122, 129, 130), (121, 120, 127, 128), (119, 189, 126), (193, 125, 132), (132, 131, 138, 139), (130, 129, 136, 137), (128, 127, 134, 135), (126, 189, 133), (193, 132, 139), (131, 130, 137, 138), (200, 128, 135, 201), (127, 126, 133, 134), (137, 136, 143, 144), (135, 134, 141, 142), (133, 189, 140), (193, 139, 146), (138, 137, 144, 145), (201, 135, 142, 202), (134, 133, 140, 141), (139, 138, 145, 146), (193, 146, 153), (145, 144, 151, 152), (202, 142, 149, 203), (141, 140, 147, 148), (146, 145, 152, 153), (144, 143, 150, 151), (142, 141, 148, 149), (140, 189, 147), (203, 149, 156, 204), (148, 147, 154, 155), (153, 152, 159, 160), (151, 150, 157, 158), (149, 148, 155, 156), (147, 189, 154), (193, 153, 160), (152, 151, 158, 159), (160, 159, 166, 167), (158, 157, 164, 165), (156, 155, 162, 163), (154, 189, 161), (193, 160, 167), (159, 158, 165, 166), (204, 156, 163, 205), (155, 154, 161, 162), (163, 162, 169, 170), (161, 189, 168), (193, 167, 174), (166, 165, 172, 173), (205, 163, 170, 206), (162, 161, 168, 169), (167, 166, 173, 174), (165, 164, 171, 172), (193, 174, 181), (173, 172, 179, 180), (206, 170, 177, 207), (169, 168, 175, 176), (174, 173, 180, 181), (172, 171, 178, 179), (170, 169, 176, 177), (168, 189, 175), (176, 175, 182, 183), (181, 180, 187, 188), (179, 178, 185, 186), (177, 176, 183, 184), (175, 189, 182), (193, 181, 188), (180, 179, 186, 187), (207, 177, 184, 208), (188, 187, 192, 83), (186, 185, 209, 82), (184, 183, 80, 81), (182, 189, 190), (193, 188, 83), (187, 186, 82, 192), (208, 184, 81, 191), (183, 182, 190, 80), (195, 87, 209, 191), (191, 209, 185, 208), (208, 185, 178, 207), (207, 178, 171, 206), (206, 171, 164, 205), (205, 164, 157, 204), (204, 157, 150, 203), (203, 150, 143, 202), (202, 143, 136, 201), (201, 136, 129, 200), (200, 129, 122, 199), (199, 122, 115, 198), (198, 115, 108, 197), (197, 108, 101, 196), (196, 101, 94, 194), (194, 94, 87, 195), (213, 322, 219, 220), (212, 339, 217, 218), (211, 210, 215, 216), (320, 319, 214), (323, 213, 220), (322, 212, 218, 219), (321, 211, 216, 325), (210, 320, 214, 215), (216, 215, 222, 223), (214, 319, 221), (323, 220, 227), (219, 218, 225, 226), (325, 216, 223, 324), (215, 214, 221, 222), (220, 219, 226, 227), (218, 217, 224, 225), (323, 227, 234), (226, 225, 232, 233), (324, 223, 230, 326), (222, 221, 228, 229), (227, 226, 233, 234), (225, 224, 231, 232), (223, 222, 229, 230), (221, 319, 228), (229, 228, 235, 236), (234, 233, 240, 241), (232, 231, 238, 239), (230, 229, 236, 237), (228, 319, 235), (323, 234, 241), (233, 232, 239, 240), (326, 230, 237, 327), (241, 240, 247, 248), (239, 238, 245, 246), (237, 236, 243, 244), (235, 319, 242), (323, 241, 248), (240, 239, 246, 247), (327, 237, 244, 328), (236, 235, 242, 243), (242, 319, 249), (323, 248, 255), (247, 246, 253, 254), (328, 244, 251, 329), (243, 242, 249, 250), (248, 247, 254, 255), (246, 245, 252, 253), (244, 243, 250, 251), (254, 253, 260, 261), (329, 251, 258, 330), (250, 249, 256, 257), (255, 254, 261, 262), (253, 252, 259, 260), (251, 250, 257, 258), (249, 319, 256), (323, 255, 262), (262, 261, 268, 269), (260, 259, 266, 267), (258, 257, 264, 265), (256, 319, 263), (323, 262, 269), (261, 260, 267, 268), (330, 258, 265, 331), (257, 256, 263, 264), (267, 266, 273, 274), (265, 264, 271, 272), (263, 319, 270), (323, 269, 276), (268, 267, 274, 275), (331, 265, 272, 332), (264, 263, 270, 271), (269, 268, 275, 276), (323, 276, 283), (275, 274, 281, 282), (332, 272, 279, 333), (271, 270, 277, 278), (276, 275, 282, 283), (274, 273, 280, 281), (272, 271, 278, 279), (270, 319, 277), (333, 279, 286, 334), (278, 277, 284, 285), (283, 282, 289, 290), (281, 280, 287, 288), (279, 278, 285, 286), (277, 319, 284), (323, 283, 290), (282, 281, 288, 289), (290, 289, 296, 297), (288, 287, 294, 295), (286, 285, 292, 293), (284, 319, 291), (323, 290, 297), (289, 288, 295, 296), (334, 286, 293, 335), (285, 284, 291, 292), (293, 292, 299, 300), (291, 319, 298), (323, 297, 304), (296, 295, 302, 303), (335, 293, 300, 336), (292, 291, 298, 299), (297, 296, 303, 304), (295, 294, 301, 302), (323, 304, 311), (303, 302, 309, 310), (336, 300, 307, 337), (299, 298, 305, 306), (304, 303, 310, 311), (302, 301, 308, 309), (300, 299, 306, 307), (298, 319, 305), (306, 305, 312, 313), (311, 310, 317, 318), (309, 308, 315, 316), (307, 306, 313, 314), (305, 319, 312), (323, 311, 318), (310, 309, 316, 317), (337, 307, 314, 338), (318, 317, 322, 213), (316, 315, 339, 212), (314, 313, 210, 211), (312, 319, 320), (323, 318, 213), (317, 316, 212, 322), (338, 314, 211, 321), (313, 312, 320, 210), (325, 217, 339, 321), (321, 339, 315, 338), (338, 315, 308, 337), (337, 308, 301, 336), (336, 301, 294, 335), (335, 294, 287, 334), (334, 287, 280, 333), (333, 280, 273, 332), (332, 273, 266, 331), (331, 266, 259, 330), (330, 259, 252, 329), (329, 252, 245, 328), (328, 245, 238, 327), (327, 238, 231, 326), (326, 231, 224, 324), (324, 224, 217, 325), (343, 452, 349, 350), (342, 469, 347, 348), (341, 340, 345, 346), (450, 449, 344), (453, 343, 350), (452, 342, 348, 349), (451, 341, 346, 455), (340, 450, 344, 345), (346, 345, 352, 353), (344, 449, 351), (453, 350, 357), (349, 348, 355, 356), (455, 346, 353, 454), (345, 344, 351, 352), (350, 349, 356, 357), (348, 347, 354, 355), (453, 357, 364), (356, 355, 362, 363), (454, 353, 360, 456), (352, 351, 358, 359), (357, 356, 363, 364), (355, 354, 361, 362), (353, 352, 359, 360), (351, 449, 358), (359, 358, 365, 366), (364, 363, 370, 371), (362, 361, 368, 369), (360, 359, 366, 367), (358, 449, 365), (453, 364, 371), (363, 362, 369, 370), (456, 360, 367, 457), (371, 370, 377, 378), (369, 368, 375, 376), (367, 366, 373, 374), (365, 449, 372), (453, 371, 378), (370, 369, 376, 377), (457, 367, 374, 458), (366, 365, 372, 373), (372, 449, 379), (453, 378, 385), (377, 376, 383, 384), (458, 374, 381, 459), (373, 372, 379, 380), (378, 377, 384, 385), (376, 375, 382, 383), (374, 373, 380, 381), (384, 383, 390, 391), (459, 381, 388, 460), (380, 379, 386, 387), (385, 384, 391, 392), (383, 382, 389, 390), (381, 380, 387, 388), (379, 449, 386), (453, 385, 392), (392, 391, 398, 399), (390, 389, 396, 397), (388, 387, 394, 395), (386, 449, 393), (453, 392, 399), (391, 390, 397, 398), (460, 388, 395, 461), (387, 386, 393, 394), (397, 396, 403, 404), (395, 394, 401, 402), (393, 449, 400), (453, 399, 406), (398, 397, 404, 405), (461, 395, 402, 462), (394, 393, 400, 401), (399, 398, 405, 406), (453, 406, 413), (405, 404, 411, 412), (462, 402, 409, 463), (401, 400, 407, 408), (406, 405, 412, 413), (404, 403, 410, 411), (402, 401, 408, 409), (400, 449, 407), (463, 409, 416, 464), (408, 407, 414, 415), (413, 412, 419, 420), (411, 410, 417, 418), (409, 408, 415, 416), (407, 449, 414), (453, 413, 420), (412, 411, 418, 419), (420, 419, 426, 427), (418, 417, 424, 425), (416, 415, 422, 423), (414, 449, 421), (453, 420, 427), (419, 418, 425, 426), (464, 416, 423, 465), (415, 414, 421, 422), (423, 422, 429, 430), (421, 449, 428), (453, 427, 434), (426, 425, 432, 433), (465, 423, 430, 466), (422, 421, 428, 429), (427, 426, 433, 434), (425, 424, 431, 432), (453, 434, 441), (433, 432, 439, 440), (466, 430, 437, 467), (429, 428, 435, 436), (434, 433, 440, 441), (432, 431, 438, 439), (430, 429, 436, 437), (428, 449, 435), (436, 435, 442, 443), (441, 440, 447, 448), (439, 438, 445, 446), (437, 436, 443, 444), (435, 449, 442), (453, 441, 448), (440, 439, 446, 447), (467, 437, 444, 468), (448, 447, 452, 343), (446, 445, 469, 342), (444, 443, 340, 341), (442, 449, 450), (453, 448, 343), (447, 446, 342, 452), (468, 444, 341, 451), (443, 442, 450, 340), (455, 347, 469, 451), (451, 469, 445, 468), (468, 445, 438, 467), (467, 438, 431, 466), (466, 431, 424, 465), (465, 424, 417, 464), (464, 417, 410, 463), (463, 410, 403, 462), (462, 403, 396, 461), (461, 396, 389, 460), (460, 389, 382, 459), (459, 382, 375, 458), (458, 375, 368, 457), (457, 368, 361, 456), (456, 361, 354, 454), (454, 354, 347, 455)])
_uv = me_cube_012.uv_layers.new(name='UVMap')
_uv.uv.foreach_set('vector', [0.5644, 0.1251, 0.0001373, 0.1251, 0.0001373, 0.08342, 0.5644, 0.08343, 0.5644, 0.1667, 0.0001373, 0.1667, 0.0001373, 0.1251, 0.5644, 0.1251, 0.5644, 0.2084, 0.0001373, 0.2084, 0.0001373, 0.1667, 0.5644, 0.1667, 0.5644, 0.25, 0.0001373, 0.25, 0.0001373, 0.2084, 0.5644, 0.2084, 0.5644, 0.2916, 0.0001373, 0.2916, 0.0001373, 0.25, 0.5644, 0.25, 0.5644, 0.3333, 0.0001373, 0.3333, 0.0001373, 0.2916, 0.5644, 0.2916, 0.5644, 0.3749, 0.0001373, 0.3749, 0.0001373, 0.3333, 0.5644, 0.3333, 0.5644, 0.4166, 0.0001373, 0.4166, 0.0001373, 0.3749, 0.5644, 0.3749, 0.5644, 0.4582, 0.0001375, 0.4582, 0.0001373, 0.4166, 0.5644, 0.4166, 0.5644, 0.08343, 0.0001373, 0.08342, 0.0001375, 0.04178, 0.5644, 0.04178, 0.5644, 0.4999, 0.0001375, 0.4999, 0.0001375, 0.4582, 0.5644, 0.4582, 0.5644, 0.04178, 0.0001375, 0.04178, 0.0001375, 0.0001373, 0.5644, 0.000138, 0.0, 0.0, 0.0, 0.0, 0.0, 0.0, 0.0, 0.0, 0.0, 0.0, 0.0, 0.0, 0.0, 0.0, 0.0, 0.0, 0.0, 0.0, 0.0, 0.0, 0.0, 0.0, 0.0, 0.0, 0.0, 0.0, 0.0, 0.0, 0.0, 0.0, 0.0, 0.0, 0.0, 0.0, 0.0, 0.0, 0.0, 0.0, 0.0, 0.0, 0.0, 0.0, 0.0, 0.0, 0.0, 0.0, 0.0, 0.0, 0.5644, 0.4999, 0.0001375, 0.4999, 0.0001375, 0.4582, 0.5644, 0.4582, 0.5644, 0.4582, 0.0001375, 0.4582, 0.0001373, 0.4166, 0.5644, 0.4166, 0.5644, 0.4166, 0.0001373, 0.4166, 0.0001373, 0.3749, 0.5644, 0.3749, 0.5644, 0.3749, 0.0001373, 0.3749, 0.0001373, 0.3333, 0.5644, 0.3333, 0.5644, 0.3333, 0.0001373, 0.3333, 0.0001373, 0.2916, 0.5644, 0.2916, 0.5644, 0.2916, 0.0001373, 0.2916, 0.0001373, 0.25, 0.5644, 0.25, 0.5644, 0.25, 0.0001373, 0.25, 0.0001373, 0.2084, 0.5644, 0.2084, 0.5644, 0.2084, 0.0001373, 0.2084, 0.0001373, 0.1667, 0.5644, 0.1667, 0.5644, 0.1667, 0.0001373, 0.1667, 0.0001373, 0.1251, 0.5644, 0.1251, 0.5644, 0.1251, 0.0001373, 0.1251, 0.0001373, 0.08342, 0.5644, 0.08343, 0.6632, 0.3112, 0.6215, 0.3112, 0.5855, 0.2904, 0.5647, 0.2544, 0.5647, 0.2127, 0.5855, 0.1767, 0.6215, 0.1558, 0.6632, 0.1558, 0.6993, 0.1767, 0.7201, 0.2127, 0.7201, 0.2544, 0.6993, 0.2904, 0.5644, 0.08343, 0.0001373, 0.08342, 0.0001375, 0.04178, 0.5644, 0.04178, 0.5644, 0.04178, 0.0001375, 0.04178, 0.0001375, 0.0001373, 0.5644, 0.000138, 9.993e-05, 0.1114, 0.9985, 0.1114, 0.9985, 0.1484, 9.993e-05, 0.1484, 0.03713, 9.993e-05, 0.9629, 0.0001001, 0.9629, 0.03713, 0.03713, 0.03713, 9.993e-05, 0.2597, 0.9615, 0.2597, 0.9985, 0.2967, 0.0001, 0.2967, 0.03713, 0.03713, 0.9629, 0.03713, 0.9999, 0.07416, 9.993e-05, 0.07416, 0.9615, 0.1854, 0.0001001, 0.1855, 9.993e-05, 0.1484, 0.9985, 0.1484, 0.9985, 0.3338, 0.0001001, 0.3338, 0.0001, 0.2967, 0.9985, 0.2967, 0.9615, 0.2225, 0.0001002, 0.2225, 0.0001001, 0.1855, 0.9615, 0.1854, 9.993e-05, 0.2227, 0.9615, 0.2227, 0.9615, 0.2597, 9.993e-05, 0.2597, 0.9999, 0.1112, 9.993e-05, 0.1112, 9.993e-05, 0.07416, 0.9999, 0.07416, 0.0, 0.0, 0.0, 0.0, 0.0, 0.0, 0.0, 0.0, 0.0, 0.0, 0.0, 0.0, 0.0, 0.0, 0.0, 0.0, 0.0, 0.0, 0.0, 0.0, 0.0, 0.0, 0.0, 0.0, 0.0, 0.0, 0.0, 0.0, 0.0, 0.0, 0.0, 0.0, 0.0, 0.0, 0.0, 0.0, 0.0, 0.0, 0.0, 0.0, 0.0, 0.0, 0.0, 0.0, 0.0, 0.0, 0.0, 0.0, 0.0, 0.0, 0.0, 0.0, 0.0, 0.0, 0.0, 0.0, 0.0, 0.0, 0.0, 0.0, 0.0, 0.0, 0.0, 0.0, 0.0, 0.0, 0.0, 0.0, 0.0, 0.0, 0.0, 0.0, 0.0, 0.0, 0.0, 0.0, 0.0, 0.0, 0.0, 0.0, 0.0, 0.0, 0.0, 0.0, 0.0, 0.0, 0.0, 0.0, 0.0, 0.0, 0.0, 0.0, 0.0, 0.0, 0.0, 0.0, 0.0, 0.0, 0.0, 0.0, 0.0, 0.0, 0.0, 0.0, 0.0, 0.0, 0.0, 0.0, 0.0, 0.0, 0.0, 0.0, 0.0, 0.0, 0.0, 0.0, 0.0, 0.0, 0.0, 0.0, 0.0, 0.0, 0.0, 0.0, 0.0, 0.0, 0.0, 0.0, 0.0, 0.0, 0.0, 0.0, 0.0, 0.0, 0.0, 0.0, 0.0, 0.0, 0.0, 0.0, 0.0, 0.0, 0.0, 0.0, 0.0, 0.0, 0.0, 0.0, 0.0, 0.0, 0.0, 0.0, 0.0, 0.0, 0.0, 0.0, 0.0, 0.0, 0.0, 0.0, 0.0, 0.0, 0.0, 0.0, 0.0, 0.0, 0.0, 0.0, 0.0, 0.0, 0.0, 0.0, 0.0, 0.0, 0.0, 0.0, 0.0, 0.0, 0.0, 0.0, 0.0, 0.0, 0.0, 0.0, 0.0, 0.0, 0.0, 0.0, 0.0, 0.0, 0.0, 0.0, 0.0, 0.0, 0.0, 0.0, 0.0, 0.0, 0.0, 0.0, 0.0, 0.0, 0.0, 0.0, 0.0, 0.0, 0.0, 0.0, 0.0, 0.0, 0.0, 0.0, 0.0, 0.0, 0.0, 0.0, 0.0, 0.0, 0.0, 0.0, 0.0, 0.0, 0.0, 0.0, 0.0, 0.0, 0.0, 0.0, 0.0, 0.0, 0.0, 0.0, 0.0, 0.0, 0.0, 0.0, 0.0, 0.0, 0.0, 0.0, 0.0, 0.0, 0.0, 0.0, 0.0, 0.0, 0.0, 0.0, 0.0, 0.0, 0.0, 0.0, 0.0, 0.0, 0.0, 0.0, 0.0, 0.0, 0.0, 0.0, 0.0, 0.0, 0.0, 0.0, 0.0, 0.0, 0.0, 0.0, 0.0, 0.0, 0.0, 0.0, 0.0, 0.0, 0.0, 0.0, 0.0, 0.0, 0.0, 0.0, 0.0, 0.0, 0.0, 0.0, 0.0, 0.0, 0.0, 0.0, 0.0, 0.0, 0.0, 0.0, 0.0, 0.0, 0.0, 0.0, 0.0, 0.0, 0.0, 0.0, 0.0, 0.0, 0.0, 0.0, 0.0, 0.0, 0.0, 0.0, 0.0, 0.0, 0.0, 0.0, 0.0, 0.0, 0.0, 0.0, 0.0, 0.0, 0.0, 0.0, 0.0, 0.0, 0.0, 0.0, 0.0, 0.0, 0.0, 0.0, 0.0, 0.0, 0.0, 0.0, 0.0, 0.0, 0.0, 0.0, 0.0, 0.0, 0.0, 0.0, 0.0, 0.0, 0.0, 0.0, 0.0, 0.0, 0.0, 0.0, 0.0, 0.0, 0.0, 0.0, 0.0, 0.0, 0.0, 0.0, 0.0, 0.0, 0.0, 0.0, 0.0, 0.0, 0.0, 0.0, 0.0, 0.0, 0.0, 0.0, 0.0, 0.0, 0.0, 0.0, 0.0, 0.0, 0.0, 0.0, 0.0, 0.0, 0.0, 0.0, 0.0, 0.0, 0.0, 0.0, 0.0, 0.0, 0.0, 0.0, 0.0, 0.0, 0.0, 0.0, 0.0, 0.0, 0.0, 0.0, 0.0, 0.0, 0.0, 0.0, 0.0, 0.0, 0.0, 0.0, 0.0, 0.0, 0.0, 0.0, 0.0, 0.0, 0.0, 0.0, 0.0, 0.0, 0.0, 0.0, 0.0, 0.0, 0.0, 0.0, 0.0, 0.0, 0.0, 0.0, 0.0, 0.0, 0.0, 0.0, 0.0, 0.0, 0.0, 0.0, 0.0, 0.0, 0.0, 0.0, 0.0, 0.0, 0.0, 0.0, 0.0, 0.0, 0.0, 0.0, 0.0, 0.0, 0.0, 0.0, 0.0, 0.0, 0.0, 0.0, 0.0, 0.0, 0.0, 0.0, 0.0, 0.0, 0.0, 0.0, 0.0, 0.0, 0.0, 0.0, 0.0, 0.0, 0.0, 0.0, 0.0, 0.0, 0.0, 0.0, 0.0, 0.0, 0.0, 0.0, 0.0, 0.0, 0.0, 0.0, 0.0, 0.0, 0.0, 0.0, 0.0, 0.0, 0.0, 0.0, 0.0, 0.0, 0.0, 0.0, 0.0, 0.0, 0.0, 0.0, 0.0, 0.0, 0.0, 0.0, 0.0, 0.0, 0.0, 0.0, 0.0, 0.0, 0.0, 0.0, 0.0, 0.0, 0.0, 0.0, 0.0, 0.0, 0.0, 0.0, 0.0, 0.0, 0.0, 0.0, 0.0, 0.0, 0.0, 0.0, 0.0, 0.0, 0.0, 0.0, 0.0, 0.0, 0.0, 0.0, 0.0, 0.0, 0.0, 0.0, 0.0, 0.0, 0.0, 0.0, 0.0, 0.0, 0.0, 0.0, 0.0, 0.0, 0.0, 0.0, 0.0, 0.0, 0.0, 0.0, 0.0, 0.0, 0.0, 0.0, 0.0, 0.0, 0.0, 0.0, 0.0, 0.0, 0.0, 0.0, 0.0, 0.0, 0.0, 0.0, 0.0, 0.0, 0.0, 0.0, 0.0, 0.0, 0.0, 0.0, 0.0, 0.0, 0.0, 0.0, 0.0, 0.0, 0.0, 0.0, 0.0, 0.0, 0.0, 0.0, 0.0, 0.0, 0.0, 0.0, 0.0, 0.0, 0.0, 0.0, 0.0, 0.0, 0.0, 0.0, 0.0, 0.0, 0.0, 0.0, 0.0, 0.0, 0.0, 0.0, 0.0, 0.0, 0.0, 0.0, 0.0, 0.0, 0.0, 0.0, 0.0, 0.0, 0.0, 0.0, 0.0, 0.0, 0.0, 0.0, 0.0, 0.0, 0.0, 0.0, 0.0, 0.0, 0.0, 0.0, 0.0, 0.0, 0.0, 0.0, 0.0, 0.0, 0.0, 0.0, 0.0, 0.0, 0.0, 0.0, 0.0, 0.0, 0.0, 0.0, 0.0, 0.0, 0.0, 0.0, 0.0, 0.0, 0.0, 0.0, 0.0, 0.0, 0.0, 0.0, 0.0, 0.0, 0.0, 0.0, 0.0, 0.0, 0.0, 0.0, 0.0, 0.0, 0.0, 0.0, 0.0, 0.0, 0.0, 0.0, 0.0, 0.0, 0.0, 0.0, 0.0, 0.0, 0.0, 0.0, 0.0, 0.0, 0.0, 0.0, 0.0, 0.0, 0.0, 0.0, 0.0, 0.0, 0.0, 0.0, 0.0, 0.0, 0.0, 0.0, 0.0, 0.0, 0.0, 0.0, 0.0, 0.0, 0.0, 0.0, 0.0, 0.0, 0.0, 0.0, 0.0, 0.0, 0.0, 0.0, 0.0, 0.0, 0.0, 0.0, 0.0, 0.0, 0.0, 0.0, 0.0, 0.0, 0.0, 0.0, 0.0, 0.0, 0.0, 0.0, 0.0, 0.0, 0.0, 0.0, 0.0, 0.0, 0.0, 0.0, 0.0, 0.0, 0.0, 0.0, 0.0, 0.0, 0.0, 0.0, 0.0, 0.0, 0.0, 0.0, 0.0, 0.0, 0.0, 0.0, 0.0, 0.0, 0.0, 0.0, 0.0, 0.0, 0.0, 0.0, 0.0, 0.0, 0.0, 0.0, 0.0, 0.0, 0.0, 0.0, 0.0, 0.0, 0.0, 0.0, 0.0, 0.0, 0.0, 0.0, 0.0, 0.0, 0.0, 0.0, 0.0, 0.0, 0.0, 0.0, 0.0, 0.0, 0.0, 0.0, 0.0, 0.0, 0.0, 0.0, 0.0, 0.0, 0.0, 0.0, 0.0, 0.0, 0.0, 0.0, 0.0, 0.0, 0.0, 0.0, 0.0, 0.0, 0.0, 0.0, 0.0, 0.0, 0.0, 0.0, 0.0, 0.0, 0.0, 0.0, 0.0, 0.0, 0.0, 0.0, 0.0, 0.0, 0.0, 0.0, 0.0, 0.0, 0.0, 0.0, 0.0, 0.0, 0.0, 0.0, 0.0, 0.0, 0.0, 0.0, 0.0, 0.0, 0.0, 0.0, 0.0, 0.0, 0.0, 0.0, 0.0, 0.0, 0.0, 0.0, 0.0, 0.0, 0.0, 0.0, 0.0, 0.0, 0.0, 0.0, 0.0, 0.0, 0.0, 0.0, 0.0, 0.0, 0.0, 0.0, 0.0, 0.0, 0.0, 0.0, 0.0, 0.0, 0.0, 0.0, 0.0, 0.0, 0.0, 0.0, 0.0, 0.0, 0.0, 0.0, 0.0, 0.0, 0.0, 0.0, 0.0, 0.0, 0.0, 0.0, 0.0, 0.0, 0.0, 0.0, 0.0, 0.0, 0.0, 0.0, 0.0, 0.0, 0.0, 0.0, 0.0, 0.0, 0.0, 0.0, 0.0, 0.0, 0.0, 0.0, 0.0, 0.0, 0.0, 0.0, 0.0, 0.0, 0.0, 0.0, 0.0, 0.0, 0.0, 0.0, 0.0, 0.0, 0.0, 0.0, 0.0, 0.0, 0.0, 0.0, 0.0, 0.0, 0.0, 0.0, 0.0, 0.0, 0.0, 0.0, 0.0, 0.0, 0.0, 0.0, 0.0, 0.0, 0.0, 0.0, 0.0, 0.0, 0.0, 0.0, 0.0, 0.0, 0.0, 0.0, 0.0, 0.0, 0.0, 0.0, 0.0, 0.0, 0.0, 0.0, 0.0, 0.0, 0.0, 0.0, 0.0, 0.0, 0.0, 0.0, 0.0, 0.0, 0.0, 0.0, 0.0, 0.0, 0.0, 0.0, 0.0, 0.0, 0.0, 0.0, 0.0, 0.0, 0.0, 0.0, 0.0, 0.0, 0.0, 0.0, 0.0, 0.0, 0.0, 0.0, 0.0, 0.0, 0.0, 0.0, 0.0, 0.0, 0.0, 0.0, 0.0, 0.0, 0.0, 0.0, 0.0, 0.0, 0.0, 0.0, 0.0, 0.0, 0.0, 0.0, 0.0, 0.0, 0.0, 0.0, 0.0, 0.0, 0.0, 0.0, 0.0, 0.0, 0.0, 0.0, 0.0, 0.0, 0.0, 0.0, 0.0, 0.0, 0.0, 0.0, 0.0, 0.0, 0.0, 0.0, 0.0, 0.0, 0.0, 0.0, 0.0, 0.0, 0.0, 0.0, 0.0, 0.0, 0.0, 0.0, 0.0, 0.0, 0.0, 0.0, 0.0, 0.0, 0.0, 0.0, 0.0, 0.0, 0.0, 0.0, 0.0, 0.0, 0.0, 0.0, 0.0, 0.0, 0.0, 0.0, 0.0, 0.0, 0.0, 0.0, 0.0, 0.0, 0.0, 0.0, 0.0, 0.0, 0.0, 0.0, 0.0, 0.0, 0.0, 0.0, 0.0, 0.0, 0.0, 0.0, 0.0, 0.0, 0.0, 0.0, 0.0, 0.0, 0.0, 0.0, 0.0, 0.0, 0.0, 0.0, 0.0, 0.0, 0.0, 0.0, 0.0, 0.0, 0.0, 0.0, 0.0, 0.0, 0.0, 0.0, 0.0, 0.0, 0.0, 0.0, 0.0, 0.0, 0.0, 0.0, 0.0, 0.0, 0.0, 0.0, 0.0, 0.0, 0.0, 0.0, 0.0, 0.0, 0.0, 0.0, 0.0, 0.0, 0.0, 0.0, 0.0, 0.0, 0.0, 0.0, 0.0, 0.0, 0.0, 0.0, 0.0, 0.0, 0.0, 0.0, 0.0, 0.0, 0.0, 0.0, 0.0, 0.0, 0.0, 0.0, 0.0, 0.0, 0.0, 0.0, 0.0, 0.0, 0.0, 0.0, 0.0, 0.0, 0.0, 0.0, 0.0, 0.0, 0.0, 0.0, 0.0, 0.0, 0.0, 0.0, 0.0, 0.0, 0.0, 0.0, 0.0, 0.0, 0.0, 0.0, 0.0, 0.0, 0.0, 0.0, 0.0, 0.0, 0.0, 0.0, 0.0, 0.0, 0.0, 0.0, 0.0, 0.0, 0.0, 0.0, 0.0, 0.0, 0.0, 0.0, 0.0, 0.0, 0.0, 0.0, 0.0, 0.0, 0.0, 0.0, 0.0, 0.0, 0.0, 0.0, 0.0, 0.0, 0.0, 0.0, 0.0, 0.0, 0.0, 0.0, 0.0, 0.0, 0.0, 0.0, 0.0, 0.0, 0.0, 0.0, 0.0, 0.0, 0.0, 0.0, 0.0, 0.0, 0.0, 0.0, 0.0, 0.0, 0.0, 0.0, 0.0, 0.0, 0.0, 0.0, 0.0, 0.0, 0.0, 0.0, 0.0, 0.0, 0.0, 0.0, 0.0, 0.0, 0.0, 0.0, 0.0, 0.0, 0.0, 0.0, 0.0, 0.0, 0.0, 0.0, 0.0, 0.0, 0.0, 0.0, 0.0, 0.0, 0.0, 0.0, 0.0, 0.0, 0.0, 0.0, 0.0, 0.0, 0.0, 0.0, 0.0, 0.0, 0.0, 0.0, 0.0, 0.0, 0.0, 0.0, 0.0, 0.0, 0.0, 0.0, 0.0, 0.0, 0.0, 0.0, 0.0, 0.0, 0.0, 0.0, 0.0, 0.0, 0.0, 0.0, 0.0, 0.0, 0.0, 0.0, 0.0, 0.0, 0.0, 0.0, 0.0, 0.0, 0.0, 0.0, 0.0, 0.0, 0.0, 0.0, 0.0, 0.0, 0.0, 0.0, 0.0, 0.0, 0.0, 0.0, 0.0, 0.0, 0.0, 0.0, 0.0, 0.0, 0.0, 0.0, 0.0, 0.0, 0.0, 0.0, 0.0, 0.0, 0.0, 0.0, 0.0, 0.0, 0.0, 0.0, 0.0, 0.0, 0.0, 0.0, 0.0, 0.0, 0.0, 0.0, 0.0, 0.0, 0.0, 0.0, 0.0, 0.0, 0.0, 0.0, 0.0, 0.0, 0.0, 0.0, 0.0, 0.0, 0.0, 0.0, 0.0, 0.0, 0.0, 0.0, 0.0, 0.0, 0.0, 0.0, 0.0, 0.0, 0.0, 0.0, 0.0, 0.0, 0.0, 0.0, 0.0, 0.0, 0.0, 0.0, 0.0, 0.0, 0.0, 0.0, 0.0, 0.0, 0.0, 0.0, 0.0, 0.0, 0.0, 0.0, 0.0, 0.0, 0.0, 0.0, 0.0, 0.0, 0.0, 0.0, 0.0, 0.0, 0.0, 0.0, 0.0, 0.0, 0.0, 0.0, 0.0, 0.0, 0.0, 0.0, 0.0, 0.0, 0.0, 0.0, 0.0, 0.0, 0.0, 0.0, 0.0, 0.0, 0.0, 0.0, 0.0, 0.0, 0.0, 0.0, 0.0, 0.0, 0.0, 0.0, 0.0, 0.0, 0.0, 0.0, 0.0, 0.0, 0.0, 0.0, 0.0, 0.0, 0.0, 0.0, 0.0, 0.0, 0.0, 0.0, 0.0, 0.0, 0.0, 0.0, 0.0, 0.0, 0.0, 0.0, 0.0, 0.0, 0.0, 0.0, 0.0, 0.0, 0.0, 0.0, 0.0, 0.0, 0.0, 0.0, 0.0, 0.0, 0.0, 0.0, 0.0, 0.0, 0.0, 0.0, 0.0, 0.0, 0.0, 0.0, 0.0, 0.0, 0.0, 0.0, 0.0, 0.0, 0.0, 0.0, 0.0, 0.0, 0.0, 0.0, 0.0, 0.0, 0.0, 0.0, 0.0, 0.0, 0.0, 0.0, 0.0, 0.0, 0.0, 0.0, 0.0, 0.0, 0.0, 0.0, 0.0, 0.0, 0.0, 0.0, 0.0, 0.0, 0.0, 0.0, 0.0, 0.0, 0.0, 0.0, 0.0, 0.0, 0.0, 0.0, 0.0, 0.0, 0.0, 0.0, 0.0, 0.0, 0.0, 0.0, 0.0, 0.0, 0.0, 0.0, 0.0, 0.0, 0.0, 0.0, 0.0, 0.0, 0.0, 0.0, 0.0, 0.0, 0.0, 0.0, 0.0, 0.0, 0.0, 0.0, 0.0, 0.0, 0.0, 0.0, 0.0, 0.0, 0.0, 0.0, 0.0, 0.0, 0.0, 0.0, 0.0, 0.0, 0.0, 0.0, 0.0, 0.0, 0.0, 0.0, 0.0, 0.0, 0.0, 0.0, 0.0, 0.0, 0.0, 0.0, 0.0, 0.0, 0.0, 0.0, 0.0, 0.0, 0.0, 0.0, 0.0, 0.0, 0.0, 0.0, 0.0, 0.0, 0.0, 0.0, 0.0, 0.0, 0.0, 0.0, 0.0, 0.0, 0.0, 0.0, 0.0, 0.0, 0.0, 0.0, 0.0, 0.0, 0.0, 0.0, 0.0, 0.0, 0.0, 0.0, 0.0, 0.0, 0.0, 0.0, 0.0, 0.0, 0.0, 0.0, 0.0, 0.0, 0.0, 0.0, 0.0, 0.0, 0.0, 0.0, 0.0, 0.0, 0.0, 0.0, 0.0, 0.0, 0.0, 0.0, 0.0, 0.0, 0.0, 0.0, 0.0, 0.0, 0.0, 0.0, 0.0, 0.0, 0.0, 0.0, 0.0, 0.0, 0.0, 0.0, 0.0, 0.0, 0.0, 0.0, 0.0, 0.0, 0.0, 0.0, 0.0, 0.0, 0.0, 0.0, 0.0, 0.0, 0.0, 0.0, 0.0, 0.0, 0.0, 0.0, 0.0, 0.0, 0.0, 0.0, 0.0, 0.0, 0.0, 0.0, 0.0, 0.0, 0.0, 0.0, 0.0, 0.0, 0.0, 0.0, 0.0, 0.0, 0.0, 0.0, 0.0, 0.0, 0.0, 0.0, 0.0, 0.0, 0.0, 0.0, 0.0, 0.0, 0.0, 0.0, 0.0, 0.0, 0.0, 0.0, 0.0, 0.0, 0.0, 0.0, 0.0, 0.0, 0.0, 0.0, 0.0, 0.0, 0.0, 0.0, 0.0, 0.0, 0.0, 0.0, 0.0, 0.0, 0.0, 0.0, 0.0, 0.0, 0.0, 0.0, 0.0, 0.0, 0.0, 0.0, 0.0, 0.0, 0.0, 0.0, 0.0, 0.0, 0.0, 0.0, 0.0, 0.0, 0.0, 0.0, 0.0, 0.0, 0.0, 0.0, 0.0, 0.0, 0.0, 0.0, 0.0, 0.0, 0.0, 0.0, 0.0, 0.0, 0.0, 0.0, 0.0, 0.0, 0.0, 0.0, 0.0, 0.0, 0.0, 0.0, 0.0, 0.0, 0.0, 0.0, 0.0, 0.0, 0.0, 0.0, 0.0, 0.0, 0.0, 0.0, 0.0, 0.0, 0.0, 0.0, 0.0, 0.0, 0.0, 0.0, 0.0, 0.0, 0.0, 0.0, 0.0, 0.0, 0.0, 0.0, 0.0, 0.0, 0.0, 0.0, 0.0, 0.0, 0.0, 0.0, 0.0, 0.0, 0.0, 0.0, 0.0, 0.0, 0.0, 0.0, 0.0, 0.0, 0.0, 0.0, 0.0, 0.0, 0.0, 0.0, 0.0, 0.0, 0.0, 0.0, 0.0, 0.0, 0.0, 0.0, 0.0, 0.0, 0.0, 0.0, 0.0, 0.0, 0.0, 0.0, 0.0, 0.0, 0.0, 0.0, 0.0, 0.0, 0.0, 0.0, 0.0, 0.0, 0.0, 0.0, 0.0, 0.0, 0.0, 0.0, 0.0, 0.0, 0.0, 0.0, 0.0, 0.0, 0.0, 0.0, 0.0, 0.0, 0.0, 0.0, 0.0, 0.0, 0.0, 0.0, 0.0, 0.0, 0.0, 0.0, 0.0, 0.0, 0.0, 0.0, 0.0, 0.0, 0.0, 0.0, 0.0, 0.0, 0.0, 0.0, 0.0, 0.0, 0.0, 0.0, 0.0, 0.0, 0.0, 0.0, 0.0, 0.0, 0.0, 0.0, 0.0, 0.0, 0.0, 0.0, 0.0, 0.0, 0.0, 0.0, 0.0, 0.0, 0.0, 0.0, 0.0, 0.0, 0.0, 0.0, 0.0, 0.0, 0.0, 0.0, 0.0, 0.0, 0.0, 0.0, 0.0, 0.0, 0.0, 0.0, 0.0, 0.0, 0.0, 0.0, 0.0, 0.0, 0.0, 0.0, 0.0, 0.0, 0.0, 0.0, 0.0, 0.0, 0.0, 0.0, 0.0, 0.0, 0.0, 0.0, 0.0, 0.0, 0.0, 0.0, 0.0, 0.0, 0.0, 0.0, 0.0, 0.0, 0.0, 0.0, 0.0, 0.0, 0.0, 0.0, 0.0, 0.0, 0.0, 0.0, 0.0, 0.0, 0.0, 0.0, 0.0, 0.0, 0.0, 0.0, 0.0, 0.0, 0.0, 0.0, 0.0, 0.0, 0.0, 0.0, 0.0, 0.0, 0.0, 0.0, 0.0, 0.0, 0.0, 0.0, 0.0, 0.0, 0.0, 0.0, 0.0, 0.0, 0.0, 0.0, 0.0, 0.0, 0.0, 0.0, 0.0, 0.0, 0.0, 0.0, 0.0, 0.0, 0.0, 0.0, 0.0, 0.0, 0.0, 0.0, 0.0, 0.0, 0.0, 0.0, 0.0, 0.0, 0.0, 0.0, 0.0, 0.0, 0.0, 0.0, 0.0, 0.0, 0.0, 0.0, 0.0, 0.0, 0.0, 0.0, 0.0, 0.0, 0.0, 0.0, 0.0, 0.0, 0.0, 0.0, 0.0, 0.0, 0.0, 0.0, 0.0, 0.0, 0.0, 0.0, 0.0, 0.0, 0.0, 0.0, 0.0, 0.0, 0.0, 0.0, 0.0, 0.0, 0.0, 0.0, 0.0, 0.0, 0.0, 0.0, 0.0, 0.0, 0.0, 0.0, 0.0, 0.0, 0.0, 0.0, 0.0, 0.0, 0.0, 0.0, 0.0, 0.0, 0.0, 0.0, 0.0, 0.0, 0.0, 0.0, 0.0, 0.0, 0.0, 0.0, 0.0, 0.0, 0.0, 0.0, 0.0, 0.0, 0.0, 0.0, 0.0, 0.0, 0.0, 0.0, 0.0, 0.0, 0.0, 0.0, 0.0, 0.0, 0.0, 0.0, 0.0, 0.0, 0.0, 0.0, 0.0, 0.0, 0.0, 0.0, 0.0, 0.0, 0.0, 0.0, 0.0, 0.0, 0.0, 0.0, 0.0, 0.0, 0.0, 0.0, 0.0, 0.0, 0.0, 0.0, 0.0, 0.0, 0.0, 0.0, 0.0, 0.0, 0.0, 0.0, 0.0, 0.0, 0.0, 0.0, 0.0, 0.0, 0.0, 0.0, 0.0, 0.0, 0.0, 0.0, 0.0, 0.0, 0.0, 0.0, 0.0, 0.0, 0.0, 0.0, 0.0, 0.0, 0.0, 0.0, 0.0, 0.0, 0.0, 0.0, 0.0, 0.0, 0.0, 0.0, 0.0, 0.0, 0.0, 0.0, 0.0, 0.0, 0.0, 0.0, 0.0, 0.0, 0.0, 0.0, 0.0, 0.0, 0.0, 0.0, 0.0, 0.0, 0.0, 0.0, 0.0, 0.0, 0.0, 0.0, 0.0, 0.0, 0.0, 0.0, 0.0, 0.0, 0.0, 0.0, 0.0, 0.0, 0.0, 0.0, 0.0, 0.0, 0.0, 0.0, 0.0, 0.0, 0.0, 0.0, 0.0, 0.0, 0.0, 0.0, 0.0, 0.0, 0.0, 0.0, 0.0, 0.0, 0.0, 0.0, 0.0, 0.0, 0.0, 0.0, 0.0, 0.0, 0.0, 0.0, 0.0, 0.0, 0.0, 0.0, 0.0, 0.0, 0.0, 0.0, 0.0, 0.0, 0.0, 0.0, 0.0, 0.0, 0.0, 0.0, 0.0, 0.0, 0.0, 0.0, 0.0, 0.0, 0.0, 0.0, 0.0, 0.0, 0.0, 0.0, 0.0, 0.0, 0.0, 0.0, 0.0, 0.0, 0.0, 0.0, 0.0, 0.0, 0.0, 0.0, 0.0, 0.0, 0.0, 0.0, 0.0, 0.0, 0.0, 0.0, 0.0, 0.0, 0.0, 0.0, 0.0, 0.0, 0.0, 0.0, 0.0, 0.0, 0.0, 0.0, 0.0, 0.0, 0.0, 0.0, 0.0, 0.0, 0.0, 0.0, 0.0, 0.0, 0.0, 0.0, 0.0, 0.0, 0.0, 0.0, 0.0, 0.0, 0.0, 0.0, 0.0, 0.0, 0.0, 0.0, 0.0, 0.0, 0.0, 0.0, 0.0, 0.0, 0.0, 0.0, 0.0, 0.0, 0.0, 0.0, 0.0, 0.0, 0.0, 0.0, 0.0, 0.0, 0.0, 0.0, 0.0, 0.0, 0.0, 0.0, 0.0, 0.0, 0.0, 0.0, 0.0, 0.0, 0.0, 0.0, 0.0, 0.0, 0.0, 0.0, 0.0, 0.0, 0.0, 0.0, 0.0, 0.0, 0.0, 0.0, 0.0, 0.0, 0.0, 0.0, 0.0, 0.0, 0.0, 0.0, 0.0, 0.0, 0.0, 0.0, 0.0, 0.0, 0.0, 0.0, 0.0, 0.0, 0.0, 0.0, 0.0, 0.0, 0.0, 0.0, 0.0, 0.0, 0.0, 0.0, 0.0, 0.0, 0.0, 0.0, 0.0, 0.0, 0.0, 0.0, 0.0, 0.0, 0.0, 0.0, 0.0, 0.0, 0.0, 0.0, 0.0, 0.0, 0.0, 0.0, 0.0, 0.0, 0.0, 0.0, 0.0, 0.0, 0.0, 0.0, 0.0, 0.0, 0.0, 0.0, 0.0, 0.0, 0.0, 0.0, 0.0, 0.0, 0.0, 0.0, 0.0, 0.0, 0.0, 0.0, 0.0, 0.0, 0.0, 0.0, 0.0, 0.0, 0.0, 0.0, 0.0, 0.0, 0.0, 0.0, 0.0, 0.0, 0.0, 0.0, 0.0, 0.0, 0.0, 0.0, 0.0, 0.0, 0.0, 0.0, 0.0, 0.0, 0.0, 0.0, 0.0, 0.0, 0.0, 0.0, 0.0, 0.0, 0.0, 0.0, 0.0, 0.0, 0.0, 0.0, 0.0, 0.0, 0.0, 0.0, 0.0, 0.0, 0.0, 0.0, 0.0, 0.0, 0.0, 0.0, 0.0, 0.0, 0.0, 0.0, 0.0, 0.0, 0.0, 0.0, 0.0, 0.0, 0.0, 0.0, 0.0, 0.0, 0.0, 0.0, 0.0, 0.0, 0.0, 0.0, 0.0, 0.0, 0.0, 0.0, 0.0, 0.0, 0.0, 0.0, 0.0, 0.0, 0.0, 0.0, 0.0, 0.0, 0.0, 0.0, 0.0, 0.0, 0.0, 0.0, 0.0, 0.0, 0.0, 0.0, 0.0, 0.0, 0.0, 0.0, 0.0, 0.0, 0.0, 0.0, 0.0, 0.0, 0.0, 0.0, 0.0, 0.0, 0.0, 0.0, 0.0, 0.0, 0.0, 0.0, 0.0, 0.0, 0.0, 0.0, 0.0, 0.0, 0.0, 0.0, 0.0, 0.0, 0.0, 0.0, 0.0, 0.0, 0.0, 0.0, 0.0, 0.0, 0.0, 0.0, 0.0, 0.0, 0.0, 0.0, 0.0, 0.0, 0.0, 0.0, 0.0, 0.0, 0.0, 0.0, 0.0, 0.0, 0.0, 0.0, 0.0, 0.0, 0.0, 0.0, 0.0, 0.0, 0.0, 0.0, 0.0, 0.0, 0.0, 0.0, 0.0, 0.0, 0.0, 0.0, 0.0, 0.0, 0.0, 0.0, 0.0, 0.0, 0.0, 0.0, 0.0, 0.0, 0.0, 0.0, 0.0, 0.0, 0.0, 0.0, 0.0, 0.0, 0.0, 0.0, 0.0, 0.0, 0.0, 0.0, 0.0, 0.0, 0.0, 0.0, 0.0, 0.0, 0.0, 0.0, 0.0, 0.0, 0.0, 0.0, 0.0, 0.0, 0.0, 0.0, 0.0, 0.0, 0.0, 0.0, 0.0, 0.0, 0.0, 0.0, 0.0, 0.0, 0.0, 0.0, 0.0, 0.0, 0.0, 0.0, 0.0, 0.0, 0.0, 0.0, 0.0, 0.0, 0.0, 0.0, 0.0, 0.0, 0.0, 0.0, 0.0, 0.0, 0.0, 0.0, 0.0, 0.0, 0.0, 0.0, 0.0, 0.0, 0.0, 0.0, 0.0, 0.0, 0.0, 0.0, 0.0, 0.0, 0.0, 0.0, 0.0, 0.0, 0.0, 0.0, 0.0, 0.0, 0.0, 0.0, 0.0, 0.0, 0.0, 0.0, 0.0, 0.0, 0.0, 0.0, 0.0, 0.0, 0.0, 0.0, 0.0, 0.0, 0.0, 0.0, 0.0, 0.0, 0.0, 0.0, 0.0, 0.0, 0.0, 0.0, 0.0, 0.0, 0.0, 0.0, 0.0, 0.0, 0.0, 0.0, 0.0, 0.0, 0.0, 0.0, 0.0, 0.0, 0.0, 0.0, 0.0, 0.0, 0.0, 0.0, 0.0, 0.0, 0.0, 0.0, 0.0, 0.0, 0.0, 0.0, 0.0, 0.0, 0.0, 0.0, 0.0, 0.0, 0.0, 0.0, 0.0, 0.0, 0.0, 0.0, 0.0, 0.0, 0.0, 0.0, 0.0, 0.0, 0.0, 0.0, 0.0, 0.0, 0.0, 0.0, 0.0, 0.0, 0.0, 0.0, 0.0, 0.0, 0.0, 0.0, 0.0, 0.0, 0.0, 0.0, 0.0, 0.0, 0.0, 0.0, 0.0, 0.0, 0.0, 0.0, 0.0, 0.0, 0.0, 0.0, 0.0, 0.0, 0.0, 0.0, 0.0, 0.0, 0.0, 0.0, 0.0, 0.0, 0.0, 0.0, 0.0, 0.0, 0.0, 0.0, 0.0, 0.0, 0.0, 0.0, 0.0, 0.0, 0.0, 0.0, 0.0, 0.0, 0.0, 0.0, 0.0, 0.0, 0.0, 0.0, 0.0, 0.0, 0.0, 0.0, 0.0, 0.0, 0.0, 0.0, 0.0, 0.0, 0.0, 0.0, 0.0, 0.0, 0.0, 0.0, 0.0, 0.0, 0.0, 0.0, 0.0, 0.0, 0.0, 0.0, 0.0, 0.0, 0.0, 0.0, 0.0, 0.0, 0.0, 0.0, 0.0, 0.0, 0.0, 0.0, 0.0, 0.0, 0.0, 0.0, 0.0, 0.0, 0.0, 0.0, 0.0, 0.0, 0.0, 0.0, 0.0, 0.0, 0.0, 0.0, 0.0, 0.0, 0.0, 0.0, 0.0, 0.0, 0.0, 0.0, 0.0, 0.0, 0.0, 0.0, 0.0, 0.0, 0.0, 0.0, 0.0, 0.0, 0.0, 0.0, 0.0, 0.0, 0.0, 0.0, 0.0, 0.0, 0.0, 0.0, 0.0, 0.0, 0.0, 0.0, 0.0, 0.0, 0.0, 0.0, 0.0, 0.0, 0.0, 0.0, 0.0, 0.0, 0.0, 0.0, 0.0, 0.0, 0.0, 0.0, 0.0, 0.0, 0.0, 0.0, 0.0, 0.0, 0.0, 0.0, 0.0, 0.0, 0.0, 0.0, 0.0, 0.0, 0.0, 0.0, 0.0, 0.0, 0.0, 0.0, 0.0, 0.0, 0.0, 0.0, 0.0, 0.0, 0.0, 0.0, 0.0, 0.0, 0.0, 0.0, 0.0, 0.0, 0.0, 0.0, 0.0, 0.0, 0.0, 0.0, 0.0, 0.0, 0.0, 0.0, 0.0, 0.0, 0.0, 0.0, 0.0, 0.0, 0.0, 0.0, 0.0, 0.0, 0.0, 0.0, 0.0, 0.0, 0.0, 0.0, 0.0, 0.0, 0.0, 0.0, 0.0, 0.0, 0.0, 0.0, 0.0, 0.0, 0.0, 0.0, 0.0, 0.0, 0.0, 0.0, 0.0, 0.0, 0.0, 0.0, 0.0, 0.0, 0.0, 0.0, 0.0, 0.0, 0.0, 0.0, 0.0, 0.0, 0.0, 0.0, 0.0, 0.0, 0.0, 0.0, 0.0, 0.0, 0.0, 0.0, 0.0, 0.0, 0.0, 0.0, 0.0, 0.0, 0.0, 0.0, 0.0, 0.0, 0.0, 0.0, 0.0, 0.0, 0.0, 0.0, 0.0, 0.0, 0.0, 0.0, 0.0, 0.0, 0.0, 0.0, 0.0, 0.0, 0.0, 0.0, 0.0, 0.0, 0.0, 0.0, 0.0, 0.0, 0.0, 0.0, 0.0, 0.0, 0.0, 0.0, 0.0, 0.0, 0.0, 0.0, 0.0, 0.0, 0.0, 0.0, 0.0, 0.0, 0.0, 0.0, 0.0, 0.0, 0.0, 0.0, 0.0, 0.0, 0.0, 0.0, 0.0, 0.0, 0.0, 0.0, 0.0, 0.0, 0.0, 0.0, 0.0, 0.0, 0.0, 0.0, 0.0, 0.0, 0.0, 0.0, 0.0, 0.0, 0.0, 0.0, 0.0, 0.0, 0.0, 0.0, 0.0, 0.0, 0.0, 0.0, 0.0, 0.0, 0.0, 0.0, 0.0, 0.0, 0.0, 0.0, 0.0, 0.0, 0.0, 0.0, 0.0, 0.0, 0.0, 0.0, 0.0, 0.0, 0.0, 0.0, 0.0, 0.0, 0.0, 0.0, 0.0, 0.0, 0.0, 0.0, 0.0, 0.0, 0.0, 0.0, 0.0, 0.0, 0.0, 0.0, 0.0, 0.0, 0.0, 0.0, 0.0, 0.0, 0.0, 0.0, 0.0, 0.0, 0.0, 0.0, 0.0, 0.0, 0.0, 0.0, 0.0, 0.0, 0.0, 0.0, 0.0, 0.0, 0.0, 0.0, 0.0, 0.0, 0.0, 0.0, 0.0, 0.0, 0.0, 0.0, 0.0, 0.0, 0.0, 0.0, 0.0, 0.0, 0.0, 0.0, 0.0, 0.0, 0.0, 0.0, 0.0, 0.0, 0.0, 0.0, 0.0, 0.0, 0.0, 0.0, 0.0, 0.0, 0.0, 0.0, 0.0, 0.0, 0.0, 0.0, 0.0, 0.0, 0.0, 0.0, 0.0, 0.0, 0.0, 0.0, 0.0, 0.0, 0.0, 0.0, 0.0, 0.0, 0.0, 0.0, 0.0, 0.0, 0.0, 0.0, 0.0, 0.0, 0.0, 0.0, 0.0, 0.0, 0.0, 0.0, 0.0, 0.0, 0.0, 0.0, 0.0, 0.0, 0.0, 0.0, 0.0, 0.0, 0.0, 0.0, 0.0, 0.0, 0.0, 0.0, 0.0, 0.0, 0.0, 0.0, 0.0, 0.0, 0.0, 0.0, 0.0, 0.0, 0.0, 0.0, 0.0, 0.0, 0.0, 0.0, 0.0, 0.0, 0.0, 0.0, 0.0, 0.0, 0.0, 0.0])
me_cube_012.materials.append(mat_material)
me_cube_012.use_remesh_preserve_volume = False
me_cube_012.use_remesh_preserve_attributes = False
me_cube_012.use_mirror_vertex_groups = False
me_cube_012.update()
arm_armature = bpy.data.armatures.new('Armature')  # bones are not reproduced

# ---- objects
ob_ball = bpy.data.objects.new('ball', me_ball)
ob_paddle = bpy.data.objects.new('paddle', me_sphere_004)
ob_sun = bpy.data.objects.new('Sun', light_sun)
ob_gizmo = bpy.data.objects.new('Gizmo', me_cube_001)
ob_armature = bpy.data.objects.new('Armature', arm_armature)
ob_background = bpy.data.objects.new('background', me_cube_012)
ob_camera = bpy.data.objects.new('Camera', cam_camera)
ob_ball_pos = bpy.data.objects.new('ball_pos', None)
ob_padlle_pos = bpy.data.objects.new('padlle_pos', None)

# ---- transforms, parenting, visibility, modifiers, constraints
ob_ball.parent = ob_ball_pos
ob_ball.location = (0.0, 0.0, 0.0)
ob_ball.lineart.crease_threshold = 0.0
_vg = ob_ball.vertex_groups.new(name='door_left_bone')
_vg = ob_ball.vertex_groups.new(name='door_right_bone')
_vg = ob_ball.vertex_groups.new(name='root_bone')
_m = ob_ball.modifiers.new('Armature', 'ARMATURE')
ob_paddle.parent = ob_padlle_pos
ob_paddle.location = (0.0, 0.0, 0.0)
ob_paddle.lineart.crease_threshold = 0.0
ob_sun.location = (0.0, 0.0, 0.0)
ob_sun.rotation_euler = (-1.465, 0.1518, 0.1466)
ob_sun.lineart.crease_threshold = 0.0
ob_gizmo.location = (1.949, 0.0, -0.6668)
ob_gizmo.lineart.crease_threshold = 0.0
ob_armature.location = (0.0, 0.0, 0.0)
ob_armature.show_in_front = True
ob_armature.lineart.crease_threshold = 0.0
ob_background.parent = ob_armature
ob_background.location = (0.0, 0.0, 0.0)
ob_background.lineart.crease_threshold = 0.0
_vg = ob_background.vertex_groups.new(name='root')
_vg.add([24, 25, 26, 27, 28, 29, 30, 31, 56, 57, 58, 59, 60, 61, 62, 63, 64, 65, 66, 67, 68, 69, 70, 71, 72, 73, 74, 75, 76, 77, 78, 79], 1.0, 'REPLACE')
_vg = ob_background.vertex_groups.new(name='door_left')
_vg.add([0, 1, 2, 3, 4, 5, 6, 7, 8, 9, 10, 11, 12, 13, 14, 15, 16, 17, 18, 19, 20, 21, 22, 23], 1.0, 'REPLACE')
_vg = ob_background.vertex_groups.new(name='door_right')
_vg.add([32, 33, 34, 35, 36, 37, 38, 39, 40, 41, 42, 43, 44, 45, 46, 47, 48, 49, 50, 51, 52, 53, 54, 55], 1.0, 'REPLACE')
_vg = ob_background.vertex_groups.new(name='paddle_slot_1')
_vg.add([340, 341, 342, 343, 344, 345, 346, 347, 348, 349, 350, 351, 352, 353, 354, 355, 356, 357, 358, 359, 360, 361, 362, 363, 364, 365, 366, 367, 368, 369, 370, 371, 372, 373, 374, 375, 376, 377, 378, 379, 380, 381, 382, 383, 384, 385, 386, 387, 388, 389, 390, 391, 392, 393, 394, 395, 396, 397, 398, 399, 400, 401, 402, 403, 404, 405, 406, 407, 408, 409, 410, 411, 412, 413, 414, 415, 416, 417, 418, 419, 420, 421, 422, 423, 424, 425, 426, 427, 428, 429, 430, 431, 432, 433, 434, 435, 436, 437, 438, 439, 440, 441, 442, 443, 444, 445, 446, 447, 448, 449, 450, 451, 452, 453, 454, 455, 456, 457, 458, 459, 460, 461, 462, 463, 464, 465, 466, 467, 468, 469], 1.0, 'REPLACE')
_vg = ob_background.vertex_groups.new(name='paddle_slot_2')
_vg.add([210, 211, 212, 213, 214, 215, 216, 217, 218, 219, 220, 221, 222, 223, 224, 225, 226, 227, 228, 229, 230, 231, 232, 233, 234, 235, 236, 237, 238, 239, 240, 241, 242, 243, 244, 245, 246, 247, 248, 249, 250, 251, 252, 253, 254, 255, 256, 257, 258, 259, 260, 261, 262, 263, 264, 265, 266, 267, 268, 269, 270, 271, 272, 273, 274, 275, 276, 277, 278, 279, 280, 281, 282, 283, 284, 285, 286, 287, 288, 289, 290, 291, 292, 293, 294, 295, 296, 297, 298, 299, 300, 301, 302, 303, 304, 305, 306, 307, 308, 309, 310, 311, 312, 313, 314, 315, 316, 317, 318, 319, 320, 321, 322, 323, 324, 325, 326, 327, 328, 329, 330, 331, 332, 333, 334, 335, 336, 337, 338, 339], 1.0, 'REPLACE')
_vg = ob_background.vertex_groups.new(name='paddle_slot_3')
_vg.add([80, 81, 82, 83, 84, 85, 86, 87, 88, 89, 90, 91, 92, 93, 94, 95, 96, 97, 98, 99, 100, 101, 102, 103, 104, 105, 106, 107, 108, 109, 110, 111, 112, 113, 114, 115, 116, 117, 118, 119, 120, 121, 122, 123, 124, 125, 126, 127, 128, 129, 130, 131, 132, 133, 134, 135, 136, 137, 138, 139, 140, 141, 142, 143, 144, 145, 146, 147, 148, 149, 150, 151, 152, 153, 154, 155, 156, 157, 158, 159, 160, 161, 162, 163, 164, 165, 166, 167, 168, 169, 170, 171, 172, 173, 174, 175, 176, 177, 178, 179, 180, 181, 182, 183, 184, 185, 186, 187, 188, 189, 190, 191, 192, 193, 194, 195, 196, 197, 198, 199, 200, 201, 202, 203, 204, 205, 206, 207, 208, 209], 1.0, 'REPLACE')
_m = ob_background.modifiers.new('Armature', 'ARMATURE')
_m = ob_background.modifiers.new('Armature.001', 'ARMATURE')
_m = ob_background.modifiers.new('Armature.002', 'ARMATURE')
_m.object = ob_armature
ob_camera.location = (0.0, 2.945, -4.716)
ob_camera.rotation_euler = (-0.5208, 3.142, -0.007)
ob_camera.lineart.crease_threshold = 0.0
ob_ball_pos.location = (0.0, 0.0, -1.211)
ob_ball_pos.empty_display_size = 0.1574
ob_ball_pos.empty_image_offset = (0.0, 0.0)
ob_ball_pos.lineart.crease_threshold = 0.0
ob_padlle_pos.location = (0.0, 0.0, -1.3)
ob_padlle_pos.empty_display_size = 0.1574
ob_padlle_pos.empty_image_offset = (0.0, 0.0)
ob_padlle_pos.lineart.crease_threshold = 0.0

# ---- collection membership
col_collection_1.objects.link(ob_ball)
col_collection_1.objects.link(ob_paddle)
col_collection_1.objects.link(ob_sun)
col_collection_1.objects.link(ob_gizmo)
col_collection_1.objects.link(ob_armature)
col_collection_1.objects.link(ob_background)
col_collection_9.objects.link(ob_camera)
col_collection_9.objects.link(ob_ball_pos)
col_collection_9.objects.link(ob_padlle_pos)

# ---- scene / render settings (as saved in the file)
scene.camera = ob_camera
scene.frame_start = 1; scene.frame_end = 30; scene.frame_set(0)
scene.render.engine = 'BLENDER_EEVEE_NEXT'
scene.render.resolution_percentage = 50
scene.render.dither_intensity = 0.0
scene.cycles.use_denoising = False
scene.cycles.samples = 128
scene.cycles.sampling_pattern = 'TABULATED_SOBOL'
scene.cycles.light_sampling_threshold = 0.0
scene.cycles.use_adaptive_sampling = False
scene.cycles.use_light_tree = False
scene.cycles.blur_glossy = 0.0
scene.cycles.sample_clamp_indirect = 0.0
scene.view_settings.view_transform = 'Standard'
bpy.context.view_layer.update()
